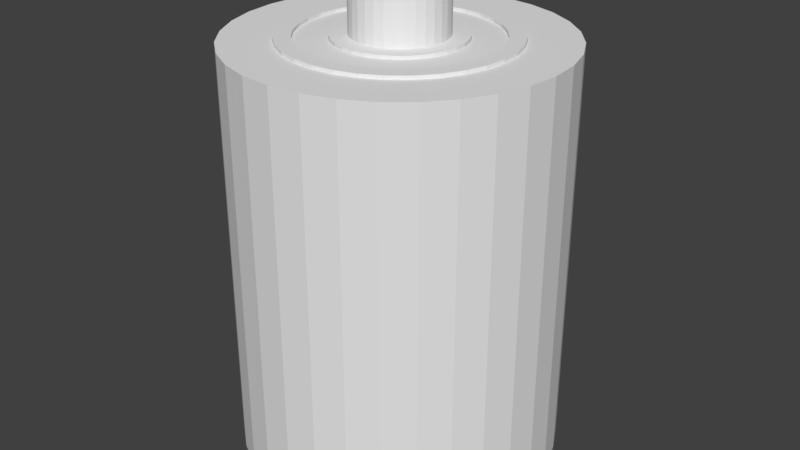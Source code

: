# Source: Battery.blend  (saved by Blender 2.79.0; exported with 4.5.12 LTS)
import bpy
from mathutils import Matrix  # noqa: F401  (used for matrix-valued properties, if any)

bpy.ops.wm.read_factory_settings(use_empty=True)
scene = bpy.context.scene
scene.name = 'Scene'

# ---- collections
col_collection_1 = bpy.data.collections.new('Collection 1'); scene.collection.children.link(col_collection_1)

# ---- world
world_world = bpy.data.worlds.new('World'); scene.world = world_world
world_world.color = (0.05088, 0.05088, 0.05088)
world_world.use_sun_shadow = False
world_world.sun_shadow_jitter_overblur = 0.0
world_world.cycles.sampling_method = 'MANUAL'

# ---- cameras
cam_camera = bpy.data.cameras.new('Camera')
cam_camera.clip_end = 100.0
cam_camera.lens = 35.0
cam_camera.sensor_width = 32.0
cam_camera.sensor_height = 18.0
cam_camera.ortho_scale = 7.314
cam_camera.dof.focus_distance = 0.0
cam_camera.dof.aperture_fstop = 128.0

# ---- meshes
me_cylinder = bpy.data.meshes.new('Cylinder')
me_cylinder.from_pydata([(0.0, 1.0, -1.0), (0.0, 1.0, 1.552), (0.1951, 0.9808, -1.0), (0.1951, 0.9808, 1.552), (0.3827, 0.9239, -1.0), (0.3827, 0.9239, 1.552), (0.5556, 0.8315, -1.0), (0.5556, 0.8315, 1.552), (0.7071, 0.7071, -1.0), (0.7071, 0.7071, 1.552), (0.8315, 0.5556, -1.0), (0.8315, 0.5556, 1.552), (0.9239, 0.3827, -1.0), (0.9239, 0.3827, 1.552), (0.9808, 0.1951, -1.0), (0.9808, 0.1951, 1.552), (1.0, 7.55e-08, -1.0), (1.0, 7.55e-08, 1.552), (0.9808, -0.1951, -1.0), (0.9808, -0.1951, 1.552), (0.9239, -0.3827, -1.0), (0.9239, -0.3827, 1.552), (0.8315, -0.5556, -1.0), (0.8315, -0.5556, 1.552), (0.7071, -0.7071, -1.0), (0.7071, -0.7071, 1.552), (0.5556, -0.8315, -1.0), (0.5556, -0.8315, 1.552), (0.3827, -0.9239, -1.0), (0.3827, -0.9239, 1.552), (0.1951, -0.9808, -1.0), (0.1951, -0.9808, 1.552), (-3.258e-07, -1.0, -1.0), (-3.258e-07, -1.0, 1.552), (-0.1951, -0.9808, -1.0), (-0.1951, -0.9808, 1.552), (-0.3827, -0.9239, -1.0), (-0.3827, -0.9239, 1.552), (-0.5556, -0.8315, -1.0), (-0.5556, -0.8315, 1.552), (-0.7071, -0.7071, -1.0), (-0.7071, -0.7071, 1.552), (-0.8315, -0.5556, -1.0), (-0.8315, -0.5556, 1.552), (-0.9239, -0.3827, -1.0), (-0.9239, -0.3827, 1.552), (-0.9808, -0.1951, -1.0), (-0.9808, -0.1951, 1.552), (-1.0, 9.656e-07, -1.0), (-1.0, 9.656e-07, 1.552), (-0.9808, 0.1951, -1.0), (-0.9808, 0.1951, 1.552), (-0.9239, 0.3827, -1.0), (-0.9239, 0.3827, 1.552), (-0.8315, 0.5556, -1.0), (-0.8315, 0.5556, 1.552), (-0.7071, 0.7071, -1.0), (-0.7071, 0.7071, 1.552), (-0.5556, 0.8315, -1.0), (-0.5556, 0.8315, 1.552), (-0.3827, 0.9239, -1.0), (-0.3827, 0.9239, 1.552), (-0.1951, 0.9808, -1.0), (-0.1951, 0.9808, 1.552), (0.1348, 0.6779, 1.552), (3.667e-08, 0.6912, 1.552), (0.2645, 0.6386, 1.552), (0.384, 0.5747, 1.552), (0.4887, 0.4887, 1.552), (0.5747, 0.384, 1.552), (0.6386, 0.2645, 1.552), (0.6779, 0.1348, 1.552), (0.6912, 1.402e-07, 1.552), (0.6779, -0.1348, 1.552), (0.6386, -0.2645, 1.552), (0.5747, -0.384, 1.552), (0.4887, -0.4887, 1.552), (0.384, -0.5747, 1.552), (0.2645, -0.6386, 1.552), (0.1348, -0.6779, 1.552), (-1.885e-07, -0.6912, 1.552), (-0.1348, -0.6779, 1.552), (-0.2645, -0.6386, 1.552), (-0.384, -0.5747, 1.552), (-0.4887, -0.4887, 1.552), (-0.5747, -0.384, 1.552), (-0.6386, -0.2645, 1.552), (-0.6779, -0.1348, 1.552), (-0.6912, 7.554e-07, 1.552), (-0.6779, 0.1348, 1.552), (-0.6386, 0.2645, 1.552), (-0.5747, 0.384, 1.552), (-0.4887, 0.4887, 1.552), (-0.384, 0.5747, 1.552), (-0.2645, 0.6386, 1.552), (-0.1348, 0.6779, 1.552), (-0.115, 0.5782, 1.552), (-0.2256, 0.5447, 1.552), (-0.3275, 0.4902, 1.552), (-0.4169, 0.4169, 1.552), (-0.4902, 0.3275, 1.552), (-0.5447, 0.2256, 1.552), (-0.5782, 0.115, 1.552), (-0.5896, 6.923e-07, 1.552), (-0.5782, -0.115, 1.552), (-0.5447, -0.2256, 1.552), (-0.4902, -0.3275, 1.552), (-0.4169, -0.4169, 1.552), (-0.3275, -0.4902, 1.552), (-0.2256, -0.5447, 1.552), (-0.115, -0.5782, 1.552), (-1.301e-07, -0.5896, 1.552), (0.115, -0.5782, 1.552), (0.2256, -0.5447, 1.552), (0.3275, -0.4902, 1.552), (0.4169, -0.4169, 1.552), (0.4902, -0.3275, 1.552), (0.5447, -0.2256, 1.552), (0.5782, -0.115, 1.552), (0.5896, 1.675e-07, 1.552), (0.5782, 0.115, 1.552), (0.5447, 0.2256, 1.552), (0.4902, 0.3275, 1.552), (0.4169, 0.4169, 1.552), (0.3275, 0.4902, 1.552), (0.2256, 0.5447, 1.552), (6.197e-08, 0.5896, 1.552), (0.115, 0.5782, 1.552), (2.062e-08, 0.8264, -1.0), (0.1612, 0.8105, -1.0), (0.3162, 0.7635, -1.0), (0.4591, 0.6871, -1.0), (0.5843, 0.5843, -1.0), (0.6871, 0.4591, -1.0), (0.7635, 0.3162, -1.0), (0.8105, 0.1612, -1.0), (0.8264, 1.119e-07, -1.0), (0.8105, -0.1612, -1.0), (0.7635, -0.3162, -1.0), (0.6871, -0.4591, -1.0), (0.5843, -0.5843, -1.0), (0.4591, -0.6871, -1.0), (0.3162, -0.7635, -1.0), (0.1612, -0.8105, -1.0), (-2.487e-07, -0.8264, -1.0), (-0.1612, -0.8105, -1.0), (-0.3162, -0.7635, -1.0), (-0.4591, -0.6871, -1.0), (-0.5843, -0.5843, -1.0), (-0.6871, -0.4591, -1.0), (-0.7635, -0.3162, -1.0), (-0.8105, -0.1612, -1.0), (-0.8264, 8.474e-07, -1.0), (-0.8105, 0.1612, -1.0), (-0.7635, 0.3162, -1.0), (-0.6871, 0.4591, -1.0), (-0.5843, 0.5843, -1.0), (-0.4591, 0.6871, -1.0), (-0.3162, 0.7635, -1.0), (-0.1612, 0.8105, -1.0), (1.99e-08, 0.8264, -1.036), (0.1612, 0.8105, -1.036), (0.3162, 0.7635, -1.036), (0.4591, 0.6871, -1.036), (0.5843, 0.5843, -1.036), (0.6871, 0.4591, -1.036), (0.7635, 0.3162, -1.036), (0.8105, 0.1612, -1.036), (0.8264, 1.119e-07, -1.036), (0.8105, -0.1612, -1.036), (0.7635, -0.3162, -1.036), (0.6871, -0.4591, -1.036), (0.5843, -0.5843, -1.036), (0.4591, -0.6871, -1.036), (0.3162, -0.7635, -1.036), (0.1612, -0.8105, -1.036), (-2.494e-07, -0.8264, -1.036), (-0.1612, -0.8105, -1.036), (-0.3162, -0.7635, -1.036), (-0.4591, -0.6871, -1.036), (-0.5843, -0.5843, -1.036), (-0.6871, -0.4591, -1.036), (-0.7635, -0.3162, -1.036), (-0.8105, -0.1612, -1.036), (-0.8264, 8.474e-07, -1.036), (-0.8105, 0.1612, -1.036), (-0.7635, 0.3162, -1.036), (-0.6871, 0.4591, -1.036), (-0.5843, 0.5843, -1.036), (-0.4591, 0.6871, -1.036), (-0.3162, 0.7635, -1.036), (-0.1612, 0.8105, -1.036), (3.831e-08, 0.5953, -1.036), (0.1161, 0.5839, -1.036), (0.2278, 0.55, -1.036), (0.3308, 0.495, -1.036), (0.421, 0.421, -1.036), (0.495, 0.3308, -1.036), (0.55, 0.2278, -1.036), (0.5839, 0.1161, -1.036), (0.5953, 1.712e-07, -1.036), (0.5839, -0.1161, -1.036), (0.55, -0.2278, -1.036), (0.495, -0.3308, -1.036), (0.421, -0.421, -1.036), (0.3308, -0.495, -1.036), (0.2278, -0.55, -1.036), (0.1161, -0.5839, -1.036), (-1.557e-07, -0.5953, -1.036), (-0.1161, -0.5839, -1.036), (-0.2278, -0.55, -1.036), (-0.3308, -0.495, -1.036), (-0.421, -0.421, -1.036), (-0.495, -0.3308, -1.036), (-0.55, -0.2278, -1.036), (-0.5839, -0.1161, -1.036), (-0.5953, 7.012e-07, -1.036), (-0.5839, 0.1161, -1.036), (-0.55, 0.2278, -1.036), (-0.495, 0.3308, -1.036), (-0.421, 0.421, -1.036), (-0.3308, 0.495, -1.036), (-0.2278, 0.55, -1.036), (-0.1161, 0.5839, -1.036), (4.612e-08, 0.4889, -1.036), (0.09538, 0.4795, -1.036), (0.1871, 0.4517, -1.036), (0.2716, 0.4065, -1.036), (0.3457, 0.3457, -1.036), (0.4065, 0.2716, -1.036), (0.4517, 0.1871, -1.036), (0.4795, 0.09538, -1.036), (0.4889, 1.992e-07, -1.036), (0.4795, -0.09538, -1.036), (0.4517, -0.1871, -1.036), (0.4065, -0.2716, -1.036), (0.3457, -0.3457, -1.036), (0.2716, -0.4065, -1.036), (0.1871, -0.4517, -1.036), (0.09538, -0.4795, -1.036), (-1.132e-07, -0.4889, -1.036), (-0.09538, -0.4795, -1.036), (-0.1871, -0.4517, -1.036), (-0.2716, -0.4065, -1.036), (-0.3457, -0.3457, -1.036), (-0.4065, -0.2716, -1.036), (-0.4517, -0.1871, -1.036), (-0.4795, -0.09538, -1.036), (-0.4889, 6.344e-07, -1.036), (-0.4795, 0.09538, -1.036), (-0.4517, 0.1871, -1.036), (-0.4065, 0.2716, -1.036), (-0.3457, 0.3457, -1.036), (-0.2716, 0.4065, -1.036), (-0.1871, 0.4517, -1.036), (-0.09538, 0.4795, -1.036), (3.831e-08, 0.5953, -1.011), (0.1161, 0.5839, -1.011), (0.2278, 0.55, -1.011), (0.3308, 0.495, -1.011), (0.421, 0.421, -1.011), (0.495, 0.3308, -1.011), (0.55, 0.2278, -1.011), (0.5839, 0.1161, -1.011), (0.5953, 1.712e-07, -1.011), (0.5839, -0.1161, -1.011), (0.55, -0.2278, -1.011), (0.495, -0.3308, -1.011), (0.421, -0.421, -1.011), (0.3308, -0.495, -1.011), (0.2278, -0.55, -1.011), (0.1161, -0.5839, -1.011), (-1.557e-07, -0.5953, -1.011), (-0.1161, -0.5839, -1.011), (-0.2278, -0.55, -1.011), (-0.3308, -0.495, -1.011), (-0.421, -0.421, -1.011), (-0.495, -0.3308, -1.011), (-0.55, -0.2278, -1.011), (-0.5839, -0.1161, -1.011), (-0.5953, 7.012e-07, -1.011), (-0.5839, 0.1161, -1.011), (-0.55, 0.2278, -1.011), (-0.495, 0.3308, -1.011), (-0.421, 0.421, -1.011), (-0.3308, 0.495, -1.011), (-0.2278, 0.55, -1.011), (-0.1161, 0.5839, -1.011), (4.612e-08, 0.4889, -1.011), (0.09538, 0.4795, -1.011), (0.1871, 0.4517, -1.011), (0.2716, 0.4065, -1.011), (0.3457, 0.3457, -1.011), (0.4065, 0.2716, -1.011), (0.4517, 0.1871, -1.011), (0.4795, 0.09538, -1.011), (0.4889, 1.992e-07, -1.011), (0.4795, -0.09538, -1.011), (0.4517, -0.1871, -1.011), (0.4065, -0.2716, -1.011), (0.3457, -0.3457, -1.011), (0.2716, -0.4065, -1.011), (0.1871, -0.4517, -1.011), (0.09538, -0.4795, -1.011), (-1.132e-07, -0.4889, -1.011), (-0.09538, -0.4795, -1.011), (-0.1871, -0.4517, -1.011), (-0.2716, -0.4065, -1.011), (-0.3457, -0.3457, -1.011), (-0.4065, -0.2716, -1.011), (-0.4517, -0.1871, -1.011), (-0.4795, -0.09538, -1.011), (-0.4889, 6.344e-07, -1.011), (-0.4795, 0.09538, -1.011), (-0.4517, 0.1871, -1.011), (-0.4065, 0.2716, -1.011), (-0.3457, 0.3457, -1.011), (-0.2716, 0.4065, -1.011), (-0.1871, 0.4517, -1.011), (-0.09538, 0.4795, -1.011), (-0.07596, 0.3819, 1.552), (-0.149, 0.3597, 1.552), (-0.2163, 0.3237, 1.552), (-0.2753, 0.2753, 1.552), (-0.3237, 0.2163, 1.552), (-0.3597, 0.149, 1.552), (-0.3819, 0.07596, 1.552), (-0.3894, 5.676e-07, 1.552), (-0.3819, -0.07596, 1.552), (-0.3597, -0.149, 1.552), (-0.3237, -0.2163, 1.552), (-0.2753, -0.2753, 1.552), (-0.2163, -0.3237, 1.552), (-0.149, -0.3597, 1.552), (-0.07596, -0.3819, 1.552), (-4.259e-08, -0.3894, 1.552), (0.07596, -0.3819, 1.552), (0.149, -0.3597, 1.552), (0.2163, -0.3237, 1.552), (0.2753, -0.2753, 1.552), (0.3237, -0.2163, 1.552), (0.3597, -0.149, 1.552), (0.3819, -0.07596, 1.552), (0.3894, 2.211e-07, 1.552), (0.3819, 0.07596, 1.552), (0.3597, 0.149, 1.552), (0.3237, 0.2163, 1.552), (0.2753, 0.2753, 1.552), (0.2163, 0.3237, 1.552), (0.149, 0.3597, 1.552), (8.428e-08, 0.3894, 1.552), (0.07596, 0.3819, 1.552), (0.1348, 0.6779, 1.573), (3.667e-08, 0.6912, 1.573), (0.2645, 0.6386, 1.573), (0.384, 0.5747, 1.573), (0.4887, 0.4887, 1.573), (0.5747, 0.384, 1.573), (0.6386, 0.2645, 1.573), (0.6779, 0.1348, 1.573), (0.6912, 1.402e-07, 1.573), (0.6779, -0.1348, 1.573), (0.6386, -0.2645, 1.573), (0.5747, -0.384, 1.573), (0.4887, -0.4887, 1.573), (0.384, -0.5747, 1.573), (0.2645, -0.6386, 1.573), (0.1348, -0.6779, 1.573), (-1.885e-07, -0.6912, 1.573), (-0.1348, -0.6779, 1.573), (-0.2645, -0.6386, 1.573), (-0.384, -0.5747, 1.573), (-0.4887, -0.4887, 1.573), (-0.5747, -0.384, 1.573), (-0.6386, -0.2645, 1.573), (-0.6779, -0.1348, 1.573), (-0.6912, 7.554e-07, 1.573), (-0.6779, 0.1348, 1.573), (-0.6386, 0.2645, 1.573), (-0.5747, 0.384, 1.573), (-0.4887, 0.4887, 1.573), (-0.384, 0.5747, 1.573), (-0.2645, 0.6386, 1.573), (-0.1348, 0.6779, 1.573), (0.4902, 0.3275, 1.573), (-0.2256, -0.5447, 1.573), (-0.115, 0.5782, 1.573), (0.4169, 0.4169, 1.573), (-0.115, -0.5782, 1.573), (-0.2256, 0.5447, 1.573), (0.3275, 0.4902, 1.573), (-1.301e-07, -0.5896, 1.573), (-0.3275, 0.4902, 1.573), (0.2256, 0.5447, 1.573), (0.115, -0.5782, 1.573), (-0.4169, 0.4169, 1.573), (6.197e-08, 0.5896, 1.573), (0.115, 0.5782, 1.573), (0.2256, -0.5447, 1.573), (-0.4902, 0.3275, 1.573), (0.3275, -0.4902, 1.573), (-0.5447, 0.2256, 1.573), (0.4169, -0.4169, 1.573), (-0.5782, 0.115, 1.573), (0.4902, -0.3275, 1.573), (-0.5896, 6.923e-07, 1.573), (0.5447, -0.2256, 1.573), (-0.5782, -0.115, 1.573), (0.5782, -0.115, 1.573), (-0.5447, -0.2256, 1.573), (0.5896, 1.675e-07, 1.573), (-0.4902, -0.3275, 1.573), (0.5447, 0.2256, 1.573), (0.5782, 0.115, 1.573), (-0.3275, -0.4902, 1.573), (-0.4169, -0.4169, 1.573), (8.428e-08, 0.3894, 1.573), (-0.07596, 0.3819, 1.573), (-0.149, 0.3597, 1.573), (-0.2163, 0.3237, 1.573), (-0.2753, 0.2753, 1.573), (-0.3237, 0.2163, 1.573), (-0.3597, 0.149, 1.573), (-0.3819, 0.07596, 1.573), (-0.3894, 5.676e-07, 1.573), (-0.3819, -0.07596, 1.573), (-0.3597, -0.149, 1.573), (-0.3237, -0.2163, 1.573), (-0.2753, -0.2753, 1.573), (-0.2163, -0.3237, 1.573), (-0.149, -0.3597, 1.573), (-0.07596, -0.3819, 1.573), (-4.259e-08, -0.3894, 1.573), (0.07596, -0.3819, 1.573), (0.149, -0.3597, 1.573), (0.2163, -0.3237, 1.573), (0.2753, -0.2753, 1.573), (0.3237, -0.2163, 1.573), (0.3597, -0.149, 1.573), (0.3819, -0.07596, 1.573), (0.3894, 2.211e-07, 1.573), (0.3819, 0.07596, 1.573), (0.3597, 0.149, 1.573), (0.3237, 0.2163, 1.573), (0.2753, 0.2753, 1.573), (0.2163, 0.3237, 1.573), (0.149, 0.3597, 1.573), (0.07596, 0.3819, 1.573), (9.53e-08, 0.2846, 1.573), (-0.05553, 0.2792, 1.573), (-0.1089, 0.263, 1.573), (-0.1581, 0.2367, 1.573), (-0.2013, 0.2013, 1.573), (-0.2367, 0.1581, 1.573), (-0.263, 0.1089, 1.573), (-0.2792, 0.05553, 1.573), (-0.2846, 5.047e-07, 1.573), (-0.2792, -0.05553, 1.573), (-0.263, -0.1089, 1.573), (-0.2367, -0.1581, 1.573), (-0.2013, -0.2013, 1.573), (-0.1581, -0.2367, 1.573), (-0.1089, -0.263, 1.573), (-0.05553, -0.2792, 1.573), (2.557e-09, -0.2846, 1.573), (0.05553, -0.2792, 1.573), (0.1089, -0.263, 1.573), (0.1581, -0.2367, 1.573), (0.2013, -0.2013, 1.573), (0.2367, -0.1581, 1.573), (0.263, -0.1089, 1.573), (0.2792, -0.05553, 1.573), (0.2846, 2.514e-07, 1.573), (0.2792, 0.05553, 1.573), (0.263, 0.1089, 1.573), (0.2367, 0.1581, 1.573), (0.2013, 0.2013, 1.573), (0.1581, 0.2367, 1.573), (0.1089, 0.263, 1.573), (0.05553, 0.2792, 1.573), (0.05553, 0.2792, 1.842), (0.1089, 0.263, 1.842), (0.1581, 0.2367, 1.842), (0.2013, 0.2013, 1.842), (0.2367, 0.1581, 1.842), (0.263, 0.1089, 1.842), (0.2792, 0.05553, 1.842), (0.2846, 2.514e-07, 1.842), (0.2792, -0.05553, 1.842), (0.263, -0.1089, 1.842), (0.2367, -0.1581, 1.842), (0.2013, -0.2013, 1.842), (0.1581, -0.2367, 1.842), (0.1089, -0.263, 1.842), (0.05553, -0.2792, 1.842), (-8.685e-08, -0.2846, 1.842), (-0.05553, -0.2792, 1.842), (-0.1089, -0.263, 1.842), (-0.1581, -0.2367, 1.842), (-0.2013, -0.2013, 1.842), (-0.2367, -0.1581, 1.842), (-0.263, -0.1089, 1.842), (-0.2792, -0.05553, 1.842), (-0.2846, 5.047e-07, 1.842), (-0.2792, 0.05553, 1.842), (-0.263, 0.1089, 1.842), (-0.2367, 0.1581, 1.842), (-0.2013, 0.2013, 1.842), (-0.1581, 0.2367, 1.842), (-0.1089, 0.263, 1.842), (-0.05553, 0.2792, 1.842), (5.895e-09, 0.2846, 1.842), (0.0, 1.0, 0.7749), (0.1951, 0.9808, 0.7749), (0.3827, 0.9239, 0.7749), (0.5556, 0.8315, 0.7749), (0.7071, 0.7071, 0.7749), (0.8315, 0.5556, 0.7749), (0.9239, 0.3827, 0.7749), (0.9808, 0.1951, 0.7749), (1.0, 7.55e-08, 0.7749), (0.9808, -0.1951, 0.7749), (0.9239, -0.3827, 0.7749), (0.8315, -0.5556, 0.7749), (0.7071, -0.7071, 0.7749), (0.5556, -0.8315, 0.7749), (0.3827, -0.9239, 0.7749), (0.1951, -0.9808, 0.7749), (-3.258e-07, -1.0, 0.7749), (-0.1951, -0.9808, 0.7749), (-0.3827, -0.9239, 0.7749), (-0.5556, -0.8315, 0.7749), (-0.7071, -0.7071, 0.7749), (-0.8315, -0.5556, 0.7749), (-0.9239, -0.3827, 0.7749), (-0.9808, -0.1951, 0.7749), (-1.0, 9.656e-07, 0.7749), (-0.9808, 0.1951, 0.7749), (-0.9239, 0.3827, 0.7749), (-0.8315, 0.5556, 0.7749), (-0.7071, 0.7071, 0.7749), (-0.5556, 0.8315, 0.7749), (-0.3827, 0.9239, 0.7749), (-0.1951, 0.9808, 0.7749)], [], [(512, 1, 3, 513), (513, 3, 5, 514), (514, 5, 7, 515), (515, 7, 9, 516), (516, 9, 11, 517), (517, 11, 13, 518), (518, 13, 15, 519), (519, 15, 17, 520), (520, 17, 19, 521), (521, 19, 21, 522), (522, 21, 23, 523), (523, 23, 25, 524), (524, 25, 27, 525), (525, 27, 29, 526), (526, 29, 31, 527), (527, 31, 33, 528), (528, 33, 35, 529), (529, 35, 37, 530), (530, 37, 39, 531), (531, 39, 41, 532), (532, 41, 43, 533), (533, 43, 45, 534), (534, 45, 47, 535), (535, 47, 49, 536), (536, 49, 51, 537), (537, 51, 53, 538), (538, 53, 55, 539), (539, 55, 57, 540), (540, 57, 59, 541), (541, 59, 61, 542), (7, 5, 66, 67), (542, 61, 63, 543), (543, 63, 1, 512), (14, 16, 136, 135), (112, 113, 337, 336), (25, 23, 75, 76), (43, 41, 84, 85), (61, 59, 93, 94), (17, 15, 71, 72), (35, 33, 80, 81), (53, 51, 89, 90), (9, 7, 67, 68), (27, 25, 76, 77), (45, 43, 85, 86), (63, 61, 94, 95), (19, 17, 72, 73), (37, 35, 81, 82), (55, 53, 90, 91), (11, 9, 68, 69), (29, 27, 77, 78), (47, 45, 86, 87), (3, 1, 65, 64), (1, 63, 95, 65), (21, 19, 73, 74), (39, 37, 82, 83), (57, 55, 91, 92), (13, 11, 69, 70), (31, 29, 78, 79), (49, 47, 87, 88), (5, 3, 64, 66), (23, 21, 74, 75), (41, 39, 83, 84), (59, 57, 92, 93), (15, 13, 70, 71), (33, 31, 79, 80), (51, 49, 88, 89), (85, 84, 372, 373), (98, 97, 389, 392), (124, 123, 387, 390), (84, 83, 371, 372), (97, 96, 386, 389), (123, 122, 384, 387), (83, 82, 370, 371), (96, 126, 396, 386), (122, 121, 412, 384), (82, 81, 369, 370), (121, 120, 413, 412), (81, 80, 368, 369), (120, 119, 410, 413), (80, 79, 367, 368), (119, 118, 408, 410), (79, 78, 366, 367), (118, 117, 406, 408), (78, 77, 365, 366), (117, 116, 404, 406), (77, 76, 364, 365), (116, 115, 402, 404), (76, 75, 363, 364), (115, 114, 400, 402), (75, 74, 362, 363), (114, 113, 398, 400), (74, 73, 361, 362), (113, 112, 394, 398), (73, 72, 360, 361), (112, 111, 391, 394), (72, 71, 359, 360), (159, 128, 160, 191), (32, 34, 145, 144), (50, 52, 154, 153), (6, 8, 132, 131), (24, 26, 141, 140), (42, 44, 150, 149), (60, 62, 159, 158), (16, 18, 137, 136), (34, 36, 146, 145), (52, 54, 155, 154), (8, 10, 133, 132), (26, 28, 142, 141), (44, 46, 151, 150), (0, 2, 129, 128), (62, 0, 128, 159), (18, 20, 138, 137), (36, 38, 147, 146), (54, 56, 156, 155), (10, 12, 134, 133), (28, 30, 143, 142), (46, 48, 152, 151), (2, 4, 130, 129), (20, 22, 139, 138), (38, 40, 148, 147), (56, 58, 157, 156), (12, 14, 135, 134), (30, 32, 144, 143), (48, 50, 153, 152), (4, 6, 131, 130), (22, 24, 140, 139), (40, 42, 149, 148), (58, 60, 158, 157), (181, 182, 214, 213), (146, 147, 179, 178), (133, 134, 166, 165), (147, 148, 180, 179), (134, 135, 167, 166), (148, 149, 181, 180), (135, 136, 168, 167), (149, 150, 182, 181), (136, 137, 169, 168), (150, 151, 183, 182), (137, 138, 170, 169), (151, 152, 184, 183), (138, 139, 171, 170), (152, 153, 185, 184), (139, 140, 172, 171), (153, 154, 186, 185), (140, 141, 173, 172), (154, 155, 187, 186), (141, 142, 174, 173), (128, 129, 161, 160), (155, 156, 188, 187), (142, 143, 175, 174), (129, 130, 162, 161), (156, 157, 189, 188), (143, 144, 176, 175), (130, 131, 163, 162), (157, 158, 190, 189), (144, 145, 177, 176), (131, 132, 164, 163), (158, 159, 191, 190), (145, 146, 178, 177), (132, 133, 165, 164), (220, 221, 285, 284), (168, 169, 201, 200), (182, 183, 215, 214), (169, 170, 202, 201), (183, 184, 216, 215), (170, 171, 203, 202), (184, 185, 217, 216), (171, 172, 204, 203), (185, 186, 218, 217), (172, 173, 205, 204), (186, 187, 219, 218), (173, 174, 206, 205), (160, 161, 193, 192), (187, 188, 220, 219), (174, 175, 207, 206), (161, 162, 194, 193), (188, 189, 221, 220), (175, 176, 208, 207), (162, 163, 195, 194), (189, 190, 222, 221), (176, 177, 209, 208), (163, 164, 196, 195), (190, 191, 223, 222), (177, 178, 210, 209), (164, 165, 197, 196), (191, 160, 192, 223), (178, 179, 211, 210), (165, 166, 198, 197), (179, 180, 212, 211), (166, 167, 199, 198), (180, 181, 213, 212), (167, 168, 200, 199), (224, 225, 226, 227, 228, 229, 230, 231, 232, 233, 234, 235, 236, 237, 238, 239, 240, 241, 242, 243, 244, 245, 246, 247, 248, 249, 250, 251, 252, 253, 254, 255), (241, 240, 304, 305), (193, 194, 258, 257), (219, 220, 284, 283), (240, 239, 303, 304), (192, 193, 257, 256), (218, 219, 283, 282), (239, 238, 302, 303), (217, 218, 282, 281), (238, 237, 301, 302), (216, 217, 281, 280), (237, 236, 300, 301), (215, 216, 280, 279), (236, 235, 299, 300), (214, 215, 279, 278), (235, 234, 298, 299), (213, 214, 278, 277), (234, 233, 297, 298), (212, 213, 277, 276), (233, 232, 296, 297), (211, 212, 276, 275), (232, 231, 295, 296), (210, 211, 275, 274), (231, 230, 294, 295), (209, 210, 274, 273), (230, 229, 293, 294), (224, 255, 319, 288), (208, 209, 273, 272), (229, 228, 292, 293), (255, 254, 318, 319), (207, 208, 272, 271), (228, 227, 291, 292), (280, 281, 313, 312), (267, 268, 300, 299), (281, 282, 314, 313), (268, 269, 301, 300), (282, 283, 315, 314), (269, 270, 302, 301), (256, 257, 289, 288), (283, 284, 316, 315), (270, 271, 303, 302), (257, 258, 290, 289), (284, 285, 317, 316), (271, 272, 304, 303), (258, 259, 291, 290), (285, 286, 318, 317), (272, 273, 305, 304), (259, 260, 292, 291), (286, 287, 319, 318), (273, 274, 306, 305), (260, 261, 293, 292), (287, 256, 288, 319), (274, 275, 307, 306), (261, 262, 294, 293), (275, 276, 308, 307), (262, 263, 295, 294), (276, 277, 309, 308), (263, 264, 296, 295), (277, 278, 310, 309), (264, 265, 297, 296), (278, 279, 311, 310), (265, 266, 298, 297), (279, 280, 312, 311), (266, 267, 299, 298), (194, 195, 259, 258), (242, 241, 305, 306), (221, 222, 286, 285), (195, 196, 260, 259), (243, 242, 306, 307), (222, 223, 287, 286), (196, 197, 261, 260), (244, 243, 307, 308), (223, 192, 256, 287), (197, 198, 262, 261), (245, 244, 308, 309), (198, 199, 263, 262), (246, 245, 309, 310), (199, 200, 264, 263), (247, 246, 310, 311), (200, 201, 265, 264), (248, 247, 311, 312), (201, 202, 266, 265), (249, 248, 312, 313), (202, 203, 267, 266), (250, 249, 313, 314), (203, 204, 268, 267), (251, 250, 314, 315), (225, 224, 288, 289), (204, 205, 269, 268), (252, 251, 315, 316), (226, 225, 289, 290), (205, 206, 270, 269), (253, 252, 316, 317), (227, 226, 290, 291), (206, 207, 271, 270), (254, 253, 317, 318), (111, 110, 388, 391), (71, 70, 358, 359), (99, 100, 324, 323), (127, 126, 350, 351), (113, 114, 338, 337), (100, 101, 325, 324), (114, 115, 339, 338), (101, 102, 326, 325), (115, 116, 340, 339), (102, 103, 327, 326), (116, 117, 341, 340), (103, 104, 328, 327), (117, 118, 342, 341), (104, 105, 329, 328), (118, 119, 343, 342), (105, 106, 330, 329), (119, 120, 344, 343), (106, 107, 331, 330), (120, 121, 345, 344), (107, 108, 332, 331), (121, 122, 346, 345), (108, 109, 333, 332), (126, 96, 320, 350), (122, 123, 347, 346), (109, 110, 334, 333), (96, 97, 321, 320), (123, 124, 348, 347), (110, 111, 335, 334), (97, 98, 322, 321), (124, 125, 349, 348), (111, 112, 336, 335), (98, 99, 323, 322), (125, 127, 351, 349), (358, 357, 384, 412), (371, 370, 385, 414), (353, 383, 386, 396), (357, 356, 387, 384), (370, 369, 388, 385), (383, 382, 389, 386), (356, 355, 390, 387), (369, 368, 391, 388), (382, 381, 392, 389), (355, 354, 393, 390), (368, 367, 394, 391), (381, 380, 395, 392), (354, 352, 397, 393), (367, 366, 398, 394), (380, 379, 399, 395), (352, 353, 396, 397), (366, 365, 400, 398), (379, 378, 401, 399), (365, 364, 402, 400), (378, 377, 403, 401), (364, 363, 404, 402), (377, 376, 405, 403), (363, 362, 406, 404), (376, 375, 407, 405), (362, 361, 408, 406), (375, 374, 409, 407), (361, 360, 410, 408), (374, 373, 411, 409), (360, 359, 413, 410), (373, 372, 415, 411), (359, 358, 412, 413), (372, 371, 414, 415), (125, 124, 390, 393), (99, 98, 392, 395), (86, 85, 373, 374), (127, 125, 393, 397), (100, 99, 395, 399), (87, 86, 374, 375), (126, 127, 397, 396), (101, 100, 399, 401), (88, 87, 375, 376), (102, 101, 401, 403), (89, 88, 376, 377), (103, 102, 403, 405), (90, 89, 377, 378), (104, 103, 405, 407), (91, 90, 378, 379), (64, 65, 353, 352), (105, 104, 407, 409), (92, 91, 379, 380), (66, 64, 352, 354), (106, 105, 409, 411), (93, 92, 380, 381), (67, 66, 354, 355), (107, 106, 411, 415), (94, 93, 381, 382), (68, 67, 355, 356), (108, 107, 415, 414), (95, 94, 382, 383), (69, 68, 356, 357), (109, 108, 414, 385), (65, 95, 383, 353), (70, 69, 357, 358), (110, 109, 385, 388), (323, 324, 421, 420), (349, 351, 447, 446), (322, 323, 420, 419), (348, 349, 446, 445), (321, 322, 419, 418), (347, 348, 445, 444), (320, 321, 418, 417), (346, 347, 444, 443), (350, 320, 417, 416), (345, 346, 443, 442), (344, 345, 442, 441), (343, 344, 441, 440), (342, 343, 440, 439), (341, 342, 439, 438), (340, 341, 438, 437), (339, 340, 437, 436), (338, 339, 436, 435), (337, 338, 435, 434), (419, 420, 452, 451), (446, 447, 479, 478), (433, 434, 466, 465), (420, 421, 453, 452), (447, 416, 448, 479), (434, 435, 467, 466), (421, 422, 454, 453), (435, 436, 468, 467), (422, 423, 455, 454), (436, 437, 469, 468), (423, 424, 456, 455), (437, 438, 470, 469), (424, 425, 457, 456), (438, 439, 471, 470), (425, 426, 458, 457), (439, 440, 472, 471), (426, 427, 459, 458), (440, 441, 473, 472), (427, 428, 460, 459), (441, 442, 474, 473), (428, 429, 461, 460), (442, 443, 475, 474), (429, 430, 462, 461), (416, 417, 449, 448), (443, 444, 476, 475), (430, 431, 463, 462), (417, 418, 450, 449), (444, 445, 477, 476), (431, 432, 464, 463), (418, 419, 451, 450), (445, 446, 478, 477), (432, 433, 465, 464), (351, 350, 416, 447), (324, 325, 422, 421), (325, 326, 423, 422), (326, 327, 424, 423), (327, 328, 425, 424), (328, 329, 426, 425), (329, 330, 427, 426), (330, 331, 428, 427), (331, 332, 429, 428), (332, 333, 430, 429), (333, 334, 431, 430), (334, 335, 432, 431), (335, 336, 433, 432), (336, 337, 434, 433), (470, 471, 488, 489), (457, 458, 501, 502), (456, 457, 502, 503), (469, 470, 489, 490), (455, 456, 503, 504), (468, 469, 490, 491), (454, 455, 504, 505), (467, 468, 491, 492), (453, 454, 505, 506), (466, 467, 492, 493), (479, 448, 511, 480), (452, 453, 506, 507), (465, 466, 493, 494), (478, 479, 480, 481), (451, 452, 507, 508), (464, 465, 494, 495), (477, 478, 481, 482), (450, 451, 508, 509), (463, 464, 495, 496), (476, 477, 482, 483), (449, 450, 509, 510), (462, 463, 496, 497), (475, 476, 483, 484), (448, 449, 510, 511), (461, 462, 497, 498), (474, 475, 484, 485), (460, 461, 498, 499), (473, 474, 485, 486), (459, 460, 499, 500), (472, 473, 486, 487), (458, 459, 500, 501), (480, 511, 510, 509, 508, 507, 506, 505, 504, 503, 502, 501, 500, 499, 498, 497, 496, 495, 494, 493, 492, 491, 490, 489, 488, 487, 486, 485, 484, 483, 482, 481), (471, 472, 487, 488), (62, 543, 512, 0), (60, 542, 543, 62), (58, 541, 542, 60), (56, 540, 541, 58), (54, 539, 540, 56), (52, 538, 539, 54), (50, 537, 538, 52), (48, 536, 537, 50), (46, 535, 536, 48), (44, 534, 535, 46), (42, 533, 534, 44), (40, 532, 533, 42), (38, 531, 532, 40), (36, 530, 531, 38), (34, 529, 530, 36), (32, 528, 529, 34), (30, 527, 528, 32), (28, 526, 527, 30), (26, 525, 526, 28), (24, 524, 525, 26), (22, 523, 524, 24), (20, 522, 523, 22), (18, 521, 522, 20), (16, 520, 521, 18), (14, 519, 520, 16), (12, 518, 519, 14), (10, 517, 518, 12), (8, 516, 517, 10), (6, 515, 516, 8), (4, 514, 515, 6), (2, 513, 514, 4), (0, 512, 513, 2)])
_uv = me_cylinder.uv_layers.new(name='UVMap')
_uv.uv.foreach_set('vector', [0.5962, 0.3155, 0.7023, 0.2603, 0.7129, 0.2757, 0.6197, 0.3505, 0.6197, 0.3505, 0.7129, 0.2757, 0.7263, 0.2888, 0.6495, 0.3803, 0.6495, 0.3803, 0.7263, 0.2888, 0.742, 0.2989, 0.6845, 0.4038, 0.6845, 0.4038, 0.742, 0.2989, 0.7594, 0.3058, 0.7235, 0.4199, 0.7235, 0.4199, 0.7594, 0.3058, 0.7778, 0.3092, 0.7648, 0.4281, 0.7648, 0.4281, 0.7778, 0.3092, 0.7965, 0.309, 0.8069, 0.4281, 0.8069, 0.4281, 0.7965, 0.309, 0.8148, 0.3051, 0.8483, 0.4199, 0.8483, 0.4199, 0.8148, 0.3051, 0.832, 0.2977, 0.8872, 0.4038, 0.8872, 0.4038, 0.832, 0.2977, 0.8474, 0.2871, 0.9223, 0.3803, 0.9223, 0.3803, 0.8474, 0.2871, 0.8605, 0.2736, 0.9521, 0.3505, 0.9521, 0.3505, 0.8605, 0.2736, 0.8707, 0.2579, 0.9755, 0.3155, 0.9755, 0.3155, 0.8707, 0.2579, 0.8776, 0.2406, 0.9916, 0.2765, 0.9916, 0.2765, 0.8776, 0.2406, 0.881, 0.2221, 0.9999, 0.2352, 0.9999, 0.2352, 0.881, 0.2221, 0.8807, 0.2034, 0.9999, 0.193, 0.9999, 0.193, 0.8807, 0.2034, 0.8768, 0.1851, 0.9916, 0.1517, 0.9916, 0.1517, 0.8768, 0.1851, 0.8694, 0.168, 0.9755, 0.1128, 0.9755, 0.1128, 0.8694, 0.168, 0.8588, 0.1525, 0.9521, 0.07772, 0.9521, 0.07772, 0.8588, 0.1525, 0.8454, 0.1395, 0.9223, 0.04792, 0.9223, 0.04792, 0.8454, 0.1395, 0.8297, 0.1293, 0.8872, 0.0245, 0.8872, 0.0245, 0.8297, 0.1293, 0.8123, 0.1224, 0.8483, 0.00837, 0.8483, 0.00837, 0.8123, 0.1224, 0.7939, 0.119, 0.807, 0.000147, 0.807, 0.000147, 0.7939, 0.119, 0.7752, 0.1193, 0.7648, 0.0001462, 0.7648, 0.0001462, 0.7752, 0.1193, 0.7569, 0.1232, 0.7235, 0.008368, 0.7235, 0.008368, 0.7569, 0.1232, 0.7397, 0.1306, 0.6845, 0.0245, 0.6845, 0.0245, 0.7397, 0.1306, 0.7243, 0.1412, 0.6495, 0.04791, 0.6495, 0.04791, 0.7243, 0.1412, 0.7112, 0.1546, 0.6197, 0.07772, 0.6197, 0.07772, 0.7112, 0.1546, 0.7011, 0.1703, 0.5962, 0.1128, 0.5962, 0.1128, 0.7011, 0.1703, 0.6941, 0.1877, 0.5801, 0.1517, 0.5801, 0.1517, 0.6941, 0.1877, 0.6908, 0.2061, 0.5719, 0.193, 0.5719, 0.193, 0.6908, 0.2061, 0.691, 0.2248, 0.5719, 0.2352, 0.742, 0.2989, 0.7263, 0.2888, 0.7444, 0.2658, 0.7553, 0.2729, 0.5719, 0.2352, 0.691, 0.2248, 0.6949, 0.2431, 0.5801, 0.2765, 0.5801, 0.2765, 0.6949, 0.2431, 0.7023, 0.2603, 0.5962, 0.3155, 0.304, 0.2837, 0.3041, 0.2873, 0.3009, 0.2871, 0.3009, 0.2841, 0.6416, 0.4612, 0.6579, 0.4544, 0.6666, 0.4835, 0.6559, 0.4879, 0.8776, 0.2406, 0.8707, 0.2579, 0.8446, 0.2447, 0.8495, 0.2326, 0.7939, 0.119, 0.8123, 0.1224, 0.8044, 0.1505, 0.7916, 0.1481, 0.691, 0.2248, 0.6908, 0.2061, 0.7199, 0.2084, 0.72, 0.2214, 0.832, 0.2977, 0.8148, 0.3051, 0.8058, 0.2773, 0.8178, 0.2722, 0.8588, 0.1525, 0.8694, 0.168, 0.8439, 0.1822, 0.8366, 0.1715, 0.7112, 0.1546, 0.7243, 0.1412, 0.7433, 0.1634, 0.7342, 0.1727, 0.7594, 0.3058, 0.742, 0.2989, 0.7553, 0.2729, 0.7674, 0.2777, 0.881, 0.2221, 0.8776, 0.2406, 0.8495, 0.2326, 0.8519, 0.2198, 0.7752, 0.1193, 0.7939, 0.119, 0.7916, 0.1481, 0.7786, 0.1483, 0.6949, 0.2431, 0.691, 0.2248, 0.72, 0.2214, 0.7227, 0.2341, 0.8474, 0.2871, 0.832, 0.2977, 0.8178, 0.2722, 0.8285, 0.2648, 0.8454, 0.1395, 0.8588, 0.1525, 0.8366, 0.1715, 0.8273, 0.1624, 0.7011, 0.1703, 0.7112, 0.1546, 0.7342, 0.1727, 0.7271, 0.1836, 0.7778, 0.3092, 0.7594, 0.3058, 0.7674, 0.2777, 0.7801, 0.2801, 0.8807, 0.2034, 0.881, 0.2221, 0.8519, 0.2198, 0.8517, 0.2069, 0.7569, 0.1232, 0.7752, 0.1193, 0.7786, 0.1483, 0.7659, 0.151, 0.7129, 0.2757, 0.7023, 0.2603, 0.7278, 0.246, 0.7352, 0.2567, 0.7023, 0.2603, 0.6949, 0.2431, 0.7227, 0.2341, 0.7278, 0.246, 0.8605, 0.2736, 0.8474, 0.2871, 0.8285, 0.2648, 0.8376, 0.2555, 0.8297, 0.1293, 0.8454, 0.1395, 0.8273, 0.1624, 0.8164, 0.1554, 0.6941, 0.1877, 0.7011, 0.1703, 0.7271, 0.1836, 0.7223, 0.1956, 0.7965, 0.309, 0.7778, 0.3092, 0.7801, 0.2801, 0.7931, 0.28, 0.8768, 0.1851, 0.8807, 0.2034, 0.8517, 0.2069, 0.849, 0.1942, 0.7397, 0.1306, 0.7569, 0.1232, 0.7659, 0.151, 0.754, 0.1561, 0.7263, 0.2888, 0.7129, 0.2757, 0.7352, 0.2567, 0.7444, 0.2658, 0.8707, 0.2579, 0.8605, 0.2736, 0.8376, 0.2555, 0.8446, 0.2447, 0.8123, 0.1224, 0.8297, 0.1293, 0.8164, 0.1554, 0.8044, 0.1505, 0.6908, 0.2061, 0.6941, 0.1877, 0.7223, 0.1956, 0.7199, 0.2084, 0.8148, 0.3051, 0.7965, 0.309, 0.7931, 0.28, 0.8058, 0.2773, 0.8694, 0.168, 0.8768, 0.1851, 0.849, 0.1942, 0.8439, 0.1822, 0.7243, 0.1412, 0.7397, 0.1306, 0.754, 0.1561, 0.7433, 0.1634, 0.5719, 0.5515, 0.5719, 0.5294, 0.5753, 0.5297, 0.5753, 0.5511, 0.6927, 0.63, 0.71, 0.6266, 0.7109, 0.6297, 0.693, 0.6333, 0.7699, 0.5666, 0.7733, 0.5493, 0.7766, 0.5496, 0.773, 0.5675, 0.5719, 0.5294, 0.5762, 0.5078, 0.5795, 0.5088, 0.5753, 0.5297, 0.71, 0.6266, 0.7263, 0.6198, 0.7278, 0.6227, 0.7109, 0.6297, 0.7733, 0.5493, 0.7733, 0.5317, 0.7766, 0.5314, 0.7766, 0.5496, 0.5762, 0.5078, 0.5847, 0.4874, 0.5877, 0.489, 0.5795, 0.5088, 0.7263, 0.6198, 0.7409, 0.61, 0.743, 0.6125, 0.7278, 0.6227, 0.7733, 0.5317, 0.7699, 0.5144, 0.773, 0.5135, 0.7766, 0.5314, 0.5847, 0.4874, 0.5969, 0.469, 0.5996, 0.4712, 0.5877, 0.489, 0.7699, 0.5144, 0.7632, 0.4981, 0.766, 0.4966, 0.773, 0.5135, 0.5969, 0.469, 0.6125, 0.4534, 0.6147, 0.4561, 0.5996, 0.4712, 0.7632, 0.4981, 0.7534, 0.4835, 0.7559, 0.4814, 0.766, 0.4966, 0.6125, 0.4534, 0.6309, 0.4412, 0.6325, 0.4442, 0.6147, 0.4561, 0.7534, 0.4835, 0.7409, 0.471, 0.743, 0.4685, 0.7559, 0.4814, 0.6309, 0.4412, 0.6512, 0.4327, 0.6522, 0.436, 0.6325, 0.4442, 0.7409, 0.471, 0.7263, 0.4612, 0.7278, 0.4583, 0.743, 0.4685, 0.6512, 0.4327, 0.6729, 0.4284, 0.6732, 0.4318, 0.6522, 0.436, 0.7263, 0.4612, 0.71, 0.4544, 0.711, 0.4513, 0.7278, 0.4583, 0.6729, 0.4284, 0.695, 0.4284, 0.6946, 0.4318, 0.6732, 0.4318, 0.71, 0.4544, 0.6927, 0.451, 0.6931, 0.4477, 0.711, 0.4513, 0.695, 0.4284, 0.7166, 0.4327, 0.7156, 0.436, 0.6946, 0.4318, 0.6927, 0.451, 0.6751, 0.451, 0.6748, 0.4477, 0.6931, 0.4477, 0.7166, 0.4327, 0.737, 0.4412, 0.7354, 0.4442, 0.7156, 0.436, 0.6751, 0.451, 0.6579, 0.4544, 0.6569, 0.4513, 0.6748, 0.4477, 0.737, 0.4412, 0.7553, 0.4534, 0.7532, 0.4561, 0.7354, 0.4442, 0.6579, 0.4544, 0.6416, 0.4612, 0.64, 0.4583, 0.6569, 0.4513, 0.7553, 0.4534, 0.7709, 0.4691, 0.7683, 0.4712, 0.7532, 0.4561, 0.6416, 0.4612, 0.6269, 0.471, 0.6249, 0.4684, 0.64, 0.4583, 0.7709, 0.4691, 0.7832, 0.4874, 0.7802, 0.4891, 0.7683, 0.4712, 0.1765, 0.5853, 0.196, 0.5982, 0.1928, 0.6021, 0.1741, 0.5898, 0.2845, 0.3042, 0.2809, 0.3036, 0.2818, 0.3005, 0.2847, 0.301, 0.2682, 0.281, 0.2695, 0.2777, 0.2723, 0.2791, 0.2712, 0.2819, 0.2971, 0.2715, 0.2997, 0.274, 0.2973, 0.276, 0.2952, 0.274, 0.2978, 0.2998, 0.2949, 0.3019, 0.2933, 0.2991, 0.2957, 0.2974, 0.2699, 0.295, 0.2684, 0.2917, 0.2714, 0.2907, 0.2726, 0.2934, 0.2801, 0.2685, 0.2836, 0.2677, 0.284, 0.2709, 0.2811, 0.2715, 0.3041, 0.2873, 0.3035, 0.2908, 0.3004, 0.29, 0.3009, 0.2871, 0.2809, 0.3036, 0.2776, 0.3023, 0.279, 0.2994, 0.2818, 0.3005, 0.2695, 0.2777, 0.2714, 0.2747, 0.2739, 0.2766, 0.2723, 0.2791, 0.2997, 0.274, 0.3018, 0.2769, 0.299, 0.2785, 0.2973, 0.276, 0.2949, 0.3019, 0.2916, 0.3033, 0.2906, 0.3003, 0.2933, 0.2991, 0.2684, 0.2917, 0.2676, 0.2882, 0.2708, 0.2878, 0.2714, 0.2907, 0.2872, 0.2677, 0.2907, 0.2683, 0.2899, 0.2713, 0.287, 0.2708, 0.2836, 0.2677, 0.2872, 0.2677, 0.287, 0.2708, 0.284, 0.2709, 0.3035, 0.2908, 0.3022, 0.2942, 0.2994, 0.2928, 0.3004, 0.29, 0.2776, 0.3023, 0.2746, 0.3004, 0.2765, 0.2979, 0.279, 0.2994, 0.2714, 0.2747, 0.2739, 0.272, 0.276, 0.2744, 0.2739, 0.2766, 0.3018, 0.2769, 0.3032, 0.2802, 0.3002, 0.2812, 0.299, 0.2785, 0.2916, 0.3033, 0.2881, 0.3041, 0.2877, 0.301, 0.2906, 0.3003, 0.2676, 0.2882, 0.2675, 0.2846, 0.2707, 0.2848, 0.2708, 0.2878, 0.2907, 0.2683, 0.2941, 0.2696, 0.2927, 0.2724, 0.2899, 0.2713, 0.3022, 0.2942, 0.3003, 0.2972, 0.2978, 0.2953, 0.2994, 0.2928, 0.2746, 0.3004, 0.272, 0.2979, 0.2743, 0.2958, 0.2765, 0.2979, 0.2739, 0.272, 0.2768, 0.27, 0.2784, 0.2727, 0.276, 0.2744, 0.3032, 0.2802, 0.304, 0.2837, 0.3009, 0.2841, 0.3002, 0.2812, 0.2881, 0.3041, 0.2845, 0.3042, 0.2847, 0.301, 0.2877, 0.301, 0.2675, 0.2846, 0.2682, 0.281, 0.2712, 0.2819, 0.2707, 0.2848, 0.2941, 0.2696, 0.2971, 0.2715, 0.2952, 0.274, 0.2927, 0.2724, 0.3003, 0.2972, 0.2978, 0.2998, 0.2957, 0.2974, 0.2978, 0.2953, 0.272, 0.2979, 0.2699, 0.295, 0.2726, 0.2934, 0.2743, 0.2958, 0.2768, 0.27, 0.2801, 0.2685, 0.2811, 0.2715, 0.2784, 0.2727, 0.005362, 0.6791, 0.009882, 0.6571, 0.04022, 0.6666, 0.03694, 0.6824, 0.01353, 0.7466, 0.004617, 0.7249, 0.00951, 0.7234, 0.01804, 0.7442, 0.2396, 0.7019, 0.2351, 0.725, 0.2302, 0.7235, 0.2345, 0.7014, 0.004617, 0.7249, 0.0001462, 0.702, 0.005234, 0.7015, 0.00951, 0.7234, 0.2351, 0.725, 0.2261, 0.7468, 0.2215, 0.7444, 0.2302, 0.7235, 0.0001462, 0.702, 0.0002752, 0.6786, 0.005362, 0.6791, 0.005234, 0.7015, 0.2261, 0.7468, 0.213, 0.7664, 0.209, 0.7631, 0.2215, 0.7444, 0.0002752, 0.6786, 0.004989, 0.6557, 0.009882, 0.6571, 0.005362, 0.6791, 0.213, 0.7664, 0.1962, 0.7831, 0.1929, 0.7791, 0.209, 0.7631, 0.004989, 0.6557, 0.01411, 0.6341, 0.01862, 0.6365, 0.009882, 0.6571, 0.1962, 0.7831, 0.1765, 0.7962, 0.174, 0.7916, 0.1929, 0.7791, 0.01411, 0.6341, 0.0273, 0.6147, 0.03125, 0.6179, 0.01862, 0.6365, 0.1765, 0.7962, 0.1546, 0.8051, 0.1531, 0.8002, 0.174, 0.7916, 0.0273, 0.6147, 0.04403, 0.5982, 0.04728, 0.6022, 0.03125, 0.6179, 0.1546, 0.8051, 0.1313, 0.8097, 0.1308, 0.8045, 0.1531, 0.8002, 0.04403, 0.5982, 0.06366, 0.5853, 0.06607, 0.5899, 0.04728, 0.6022, 0.1313, 0.8097, 0.1077, 0.8096, 0.1082, 0.8045, 0.1308, 0.8045, 0.06366, 0.5853, 0.0854, 0.5765, 0.08689, 0.5814, 0.06607, 0.5899, 0.1077, 0.8096, 0.08452, 0.805, 0.086, 0.8, 0.1082, 0.8045, 0.196, 0.5982, 0.2127, 0.6146, 0.2088, 0.6179, 0.1928, 0.6021, 0.0854, 0.5765, 0.1084, 0.572, 0.1089, 0.5771, 0.08689, 0.5814, 0.08452, 0.805, 0.06274, 0.7959, 0.06514, 0.7914, 0.086, 0.8, 0.2127, 0.6146, 0.2258, 0.6339, 0.2213, 0.6364, 0.2088, 0.6179, 0.1084, 0.572, 0.1318, 0.572, 0.1314, 0.5771, 0.1089, 0.5771, 0.06274, 0.7959, 0.04316, 0.7828, 0.0464, 0.7788, 0.06514, 0.7914, 0.2258, 0.6339, 0.2349, 0.6555, 0.23, 0.657, 0.2213, 0.6364, 0.1318, 0.572, 0.1548, 0.5765, 0.1534, 0.5814, 0.1314, 0.5771, 0.04316, 0.7828, 0.02654, 0.7662, 0.03049, 0.7629, 0.0464, 0.7788, 0.2349, 0.6555, 0.2396, 0.6784, 0.2345, 0.679, 0.23, 0.657, 0.1548, 0.5765, 0.1765, 0.5853, 0.1741, 0.5898, 0.1534, 0.5814, 0.02654, 0.7662, 0.01353, 0.7466, 0.01804, 0.7442, 0.03049, 0.7629, 0.2396, 0.6784, 0.2396, 0.7019, 0.2345, 0.7014, 0.2345, 0.679, 0.112, 0.6089, 0.1283, 0.6089, 0.128, 0.6122, 0.1124, 0.6123, 0.209, 0.7631, 0.1929, 0.7791, 0.1727, 0.7541, 0.1843, 0.7427, 0.009882, 0.6571, 0.01862, 0.6365, 0.04654, 0.6517, 0.04022, 0.6666, 0.1929, 0.7791, 0.174, 0.7916, 0.159, 0.7632, 0.1727, 0.7541, 0.01862, 0.6365, 0.03125, 0.6179, 0.05569, 0.6384, 0.04654, 0.6517, 0.174, 0.7916, 0.1531, 0.8002, 0.1439, 0.7694, 0.159, 0.7632, 0.03125, 0.6179, 0.04728, 0.6022, 0.0673, 0.6271, 0.05569, 0.6384, 0.1531, 0.8002, 0.1308, 0.8045, 0.1278, 0.7725, 0.1439, 0.7694, 0.04728, 0.6022, 0.06607, 0.5899, 0.08092, 0.6182, 0.0673, 0.6271, 0.1308, 0.8045, 0.1082, 0.8045, 0.1114, 0.7725, 0.1278, 0.7725, 0.06607, 0.5899, 0.08689, 0.5814, 0.09602, 0.612, 0.08092, 0.6182, 0.1082, 0.8045, 0.086, 0.8, 0.09534, 0.7693, 0.1114, 0.7725, 0.1928, 0.6021, 0.2088, 0.6179, 0.1844, 0.6382, 0.1728, 0.6268, 0.08689, 0.5814, 0.1089, 0.5771, 0.112, 0.6089, 0.09602, 0.612, 0.086, 0.8, 0.06514, 0.7914, 0.08023, 0.7631, 0.09534, 0.7693, 0.2088, 0.6179, 0.2213, 0.6364, 0.1934, 0.6515, 0.1844, 0.6382, 0.1089, 0.5771, 0.1314, 0.5771, 0.1283, 0.6089, 0.112, 0.6089, 0.06514, 0.7914, 0.0464, 0.7788, 0.06665, 0.7541, 0.08023, 0.7631, 0.2213, 0.6364, 0.23, 0.657, 0.1997, 0.6664, 0.1934, 0.6515, 0.1314, 0.5771, 0.1534, 0.5814, 0.1443, 0.6119, 0.1283, 0.6089, 0.0464, 0.7788, 0.03049, 0.7629, 0.05513, 0.7426, 0.06665, 0.7541, 0.23, 0.657, 0.2345, 0.679, 0.2028, 0.6822, 0.1997, 0.6664, 0.1534, 0.5814, 0.1741, 0.5898, 0.1593, 0.618, 0.1443, 0.6119, 0.03049, 0.7629, 0.01804, 0.7442, 0.0461, 0.7292, 0.05513, 0.7426, 0.2345, 0.679, 0.2345, 0.7014, 0.2028, 0.6983, 0.2028, 0.6822, 0.1741, 0.5898, 0.1928, 0.6021, 0.1728, 0.6268, 0.1593, 0.618, 0.01804, 0.7442, 0.00951, 0.7234, 0.03992, 0.7143, 0.0461, 0.7292, 0.2345, 0.7014, 0.2302, 0.7235, 0.1997, 0.7142, 0.2028, 0.6983, 0.00951, 0.7234, 0.005234, 0.7015, 0.03684, 0.6985, 0.03992, 0.7143, 0.2302, 0.7235, 0.2215, 0.7444, 0.1934, 0.7292, 0.1997, 0.7142, 0.005234, 0.7015, 0.005362, 0.6791, 0.03694, 0.6824, 0.03684, 0.6985, 0.2215, 0.7444, 0.209, 0.7631, 0.1843, 0.7427, 0.1934, 0.7292, 0.1599, 0.643, 0.1686, 0.6514, 0.1753, 0.6613, 0.18, 0.6724, 0.1823, 0.6842, 0.1823, 0.6963, 0.1799, 0.7082, 0.1751, 0.7193, 0.1682, 0.7293, 0.1595, 0.7379, 0.1492, 0.7446, 0.1378, 0.7493, 0.1258, 0.7516, 0.1134, 0.7516, 0.1014, 0.7492, 0.08998, 0.7446, 0.07976, 0.7379, 0.07107, 0.7294, 0.06427, 0.7194, 0.05961, 0.7083, 0.0573, 0.6966, 0.05741, 0.6845, 0.05989, 0.6728, 0.06464, 0.6617, 0.07152, 0.6517, 0.08029, 0.6433, 0.09058, 0.6367, 0.102, 0.6321, 0.1141, 0.6298, 0.1264, 0.6297, 0.1385, 0.6319, 0.1498, 0.6364, 0.07107, 0.7294, 0.07976, 0.7379, 0.07773, 0.7404, 0.0686, 0.7314, 0.1844, 0.6382, 0.1934, 0.6515, 0.1905, 0.6531, 0.1818, 0.6403, 0.09602, 0.612, 0.112, 0.6089, 0.1124, 0.6123, 0.097, 0.6153, 0.07976, 0.7379, 0.08998, 0.7446, 0.08848, 0.7475, 0.07773, 0.7404, 0.1728, 0.6268, 0.1844, 0.6382, 0.1818, 0.6403, 0.1707, 0.6295, 0.08092, 0.6182, 0.09602, 0.612, 0.097, 0.6153, 0.0825, 0.6212, 0.08998, 0.7446, 0.1014, 0.7492, 0.1004, 0.7523, 0.08848, 0.7475, 0.0673, 0.6271, 0.08092, 0.6182, 0.0825, 0.6212, 0.06943, 0.6297, 0.1014, 0.7492, 0.1134, 0.7516, 0.1131, 0.7549, 0.1004, 0.7523, 0.05569, 0.6384, 0.0673, 0.6271, 0.06943, 0.6297, 0.05828, 0.6406, 0.1134, 0.7516, 0.1258, 0.7516, 0.1261, 0.7549, 0.1131, 0.7549, 0.04654, 0.6517, 0.05569, 0.6384, 0.05828, 0.6406, 0.0495, 0.6534, 0.1258, 0.7516, 0.1378, 0.7493, 0.1388, 0.7524, 0.1261, 0.7549, 0.04022, 0.6666, 0.04654, 0.6517, 0.0495, 0.6534, 0.04343, 0.6676, 0.1378, 0.7493, 0.1492, 0.7446, 0.1508, 0.7475, 0.1388, 0.7524, 0.03694, 0.6824, 0.04022, 0.6666, 0.04343, 0.6676, 0.04028, 0.6827, 0.1492, 0.7446, 0.1595, 0.7379, 0.1616, 0.7404, 0.1508, 0.7475, 0.03684, 0.6985, 0.03694, 0.6824, 0.04028, 0.6827, 0.04018, 0.6981, 0.1595, 0.7379, 0.1682, 0.7293, 0.1707, 0.7314, 0.1616, 0.7404, 0.03992, 0.7143, 0.03684, 0.6985, 0.04018, 0.6981, 0.04314, 0.7133, 0.1682, 0.7293, 0.1751, 0.7193, 0.178, 0.7208, 0.1707, 0.7314, 0.0461, 0.7292, 0.03992, 0.7143, 0.04314, 0.7133, 0.04907, 0.7276, 0.1751, 0.7193, 0.1799, 0.7082, 0.183, 0.7091, 0.178, 0.7208, 0.05513, 0.7426, 0.0461, 0.7292, 0.04907, 0.7276, 0.05773, 0.7405, 0.1799, 0.7082, 0.1823, 0.6963, 0.1855, 0.6966, 0.183, 0.7091, 0.1599, 0.643, 0.1498, 0.6364, 0.1513, 0.6335, 0.1619, 0.6404, 0.06665, 0.7541, 0.05513, 0.7426, 0.05773, 0.7405, 0.06879, 0.7514, 0.1823, 0.6963, 0.1823, 0.6842, 0.1855, 0.6839, 0.1855, 0.6966, 0.1498, 0.6364, 0.1385, 0.6319, 0.1394, 0.6288, 0.1513, 0.6335, 0.08023, 0.7631, 0.06665, 0.7541, 0.06879, 0.7514, 0.08182, 0.7601, 0.1823, 0.6842, 0.18, 0.6724, 0.183, 0.6715, 0.1855, 0.6839, 0.05828, 0.6406, 0.06943, 0.6297, 0.07827, 0.6408, 0.06906, 0.6497, 0.1429, 0.7661, 0.1274, 0.7691, 0.1261, 0.7549, 0.1388, 0.7524, 0.06943, 0.6297, 0.0825, 0.6212, 0.08907, 0.6338, 0.07827, 0.6408, 0.1274, 0.7691, 0.1117, 0.7691, 0.1131, 0.7549, 0.1261, 0.7549, 0.0825, 0.6212, 0.097, 0.6153, 0.1011, 0.629, 0.08907, 0.6338, 0.1117, 0.7691, 0.09631, 0.766, 0.1004, 0.7523, 0.1131, 0.7549, 0.1707, 0.6295, 0.1818, 0.6403, 0.171, 0.6493, 0.1619, 0.6404, 0.097, 0.6153, 0.1124, 0.6123, 0.1138, 0.6265, 0.1011, 0.629, 0.09631, 0.766, 0.08182, 0.7601, 0.08848, 0.7475, 0.1004, 0.7523, 0.1818, 0.6403, 0.1905, 0.6531, 0.1781, 0.6598, 0.171, 0.6493, 0.1124, 0.6123, 0.128, 0.6122, 0.1267, 0.6264, 0.1138, 0.6265, 0.08182, 0.7601, 0.06879, 0.7514, 0.07773, 0.7404, 0.08848, 0.7475, 0.1905, 0.6531, 0.1964, 0.6674, 0.183, 0.6715, 0.1781, 0.6598, 0.128, 0.6122, 0.1433, 0.6152, 0.1394, 0.6288, 0.1267, 0.6264, 0.06879, 0.7514, 0.05773, 0.7405, 0.0686, 0.7314, 0.07773, 0.7404, 0.1964, 0.6674, 0.1995, 0.6825, 0.1855, 0.6839, 0.183, 0.6715, 0.1433, 0.6152, 0.1578, 0.621, 0.1513, 0.6335, 0.1394, 0.6288, 0.05773, 0.7405, 0.04907, 0.7276, 0.06145, 0.7209, 0.0686, 0.7314, 0.1995, 0.6825, 0.1995, 0.698, 0.1855, 0.6966, 0.1855, 0.6839, 0.1578, 0.621, 0.1707, 0.6295, 0.1619, 0.6404, 0.1513, 0.6335, 0.04907, 0.7276, 0.04314, 0.7133, 0.05655, 0.7092, 0.06145, 0.7209, 0.1995, 0.698, 0.1964, 0.7132, 0.183, 0.7091, 0.1855, 0.6966, 0.04314, 0.7133, 0.04018, 0.6981, 0.05414, 0.6968, 0.05655, 0.7092, 0.1964, 0.7132, 0.1904, 0.7276, 0.178, 0.7208, 0.183, 0.7091, 0.04018, 0.6981, 0.04028, 0.6827, 0.05424, 0.6842, 0.05414, 0.6968, 0.1904, 0.7276, 0.1817, 0.7405, 0.1707, 0.7314, 0.178, 0.7208, 0.04028, 0.6827, 0.04343, 0.6676, 0.05683, 0.6718, 0.05424, 0.6842, 0.1817, 0.7405, 0.1705, 0.7515, 0.1616, 0.7404, 0.1707, 0.7314, 0.04343, 0.6676, 0.0495, 0.6534, 0.06183, 0.6601, 0.05683, 0.6718, 0.1705, 0.7515, 0.1574, 0.7602, 0.1508, 0.7475, 0.1616, 0.7404, 0.0495, 0.6534, 0.05828, 0.6406, 0.06906, 0.6497, 0.06183, 0.6601, 0.1574, 0.7602, 0.1429, 0.7661, 0.1388, 0.7524, 0.1508, 0.7475, 0.1934, 0.6515, 0.1997, 0.6664, 0.1964, 0.6674, 0.1905, 0.6531, 0.06427, 0.7194, 0.07107, 0.7294, 0.0686, 0.7314, 0.06145, 0.7209, 0.1283, 0.6089, 0.1443, 0.6119, 0.1433, 0.6152, 0.128, 0.6122, 0.1997, 0.6664, 0.2028, 0.6822, 0.1995, 0.6825, 0.1964, 0.6674, 0.05961, 0.7083, 0.06427, 0.7194, 0.06145, 0.7209, 0.05655, 0.7092, 0.1443, 0.6119, 0.1593, 0.618, 0.1578, 0.621, 0.1433, 0.6152, 0.2028, 0.6822, 0.2028, 0.6983, 0.1995, 0.698, 0.1995, 0.6825, 0.0573, 0.6966, 0.05961, 0.7083, 0.05655, 0.7092, 0.05414, 0.6968, 0.1593, 0.618, 0.1728, 0.6268, 0.1707, 0.6295, 0.1578, 0.621, 0.2028, 0.6983, 0.1997, 0.7142, 0.1964, 0.7132, 0.1995, 0.698, 0.05741, 0.6845, 0.0573, 0.6966, 0.05414, 0.6968, 0.05424, 0.6842, 0.1997, 0.7142, 0.1934, 0.7292, 0.1904, 0.7276, 0.1964, 0.7132, 0.05989, 0.6728, 0.05741, 0.6845, 0.05424, 0.6842, 0.05683, 0.6718, 0.1934, 0.7292, 0.1843, 0.7427, 0.1817, 0.7405, 0.1904, 0.7276, 0.06464, 0.6617, 0.05989, 0.6728, 0.05683, 0.6718, 0.06183, 0.6601, 0.1843, 0.7427, 0.1727, 0.7541, 0.1705, 0.7515, 0.1817, 0.7405, 0.07152, 0.6517, 0.06464, 0.6617, 0.06183, 0.6601, 0.06906, 0.6497, 0.1727, 0.7541, 0.159, 0.7632, 0.1574, 0.7602, 0.1705, 0.7515, 0.08029, 0.6433, 0.07152, 0.6517, 0.06906, 0.6497, 0.07827, 0.6408, 0.159, 0.7632, 0.1439, 0.7694, 0.1429, 0.7661, 0.1574, 0.7602, 0.09058, 0.6367, 0.08029, 0.6433, 0.07827, 0.6408, 0.08907, 0.6338, 0.1439, 0.7694, 0.1278, 0.7725, 0.1274, 0.7691, 0.1429, 0.7661, 0.102, 0.6321, 0.09058, 0.6367, 0.08907, 0.6338, 0.1011, 0.629, 0.1686, 0.6514, 0.1599, 0.643, 0.1619, 0.6404, 0.171, 0.6493, 0.1278, 0.7725, 0.1114, 0.7725, 0.1117, 0.7691, 0.1274, 0.7691, 0.1141, 0.6298, 0.102, 0.6321, 0.1011, 0.629, 0.1138, 0.6265, 0.1753, 0.6613, 0.1686, 0.6514, 0.171, 0.6493, 0.1781, 0.6598, 0.1114, 0.7725, 0.09534, 0.7693, 0.09631, 0.766, 0.1117, 0.7691, 0.1264, 0.6297, 0.1141, 0.6298, 0.1138, 0.6265, 0.1267, 0.6264, 0.18, 0.6724, 0.1753, 0.6613, 0.1781, 0.6598, 0.183, 0.6715, 0.09534, 0.7693, 0.08023, 0.7631, 0.08182, 0.7601, 0.09631, 0.766, 0.1385, 0.6319, 0.1264, 0.6297, 0.1267, 0.6264, 0.1394, 0.6288, 0.6269, 0.471, 0.6145, 0.4834, 0.6119, 0.4814, 0.6249, 0.4684, 0.7832, 0.4874, 0.7916, 0.5078, 0.7883, 0.5088, 0.7802, 0.4891, 0.6751, 0.63, 0.6578, 0.6266, 0.6666, 0.5975, 0.6781, 0.5998, 0.7534, 0.5976, 0.7409, 0.61, 0.7217, 0.5866, 0.7299, 0.5783, 0.6579, 0.4544, 0.6751, 0.451, 0.6781, 0.4812, 0.6666, 0.4835, 0.6578, 0.6266, 0.6415, 0.6198, 0.6558, 0.5931, 0.6666, 0.5975, 0.6751, 0.451, 0.6927, 0.451, 0.6897, 0.4812, 0.6781, 0.4812, 0.6415, 0.6198, 0.6269, 0.61, 0.6462, 0.5866, 0.6558, 0.5931, 0.6927, 0.451, 0.71, 0.4544, 0.7012, 0.4835, 0.6897, 0.4812, 0.6269, 0.61, 0.6144, 0.5975, 0.6379, 0.5783, 0.6462, 0.5866, 0.71, 0.4544, 0.7263, 0.4612, 0.712, 0.4879, 0.7012, 0.4835, 0.6144, 0.5975, 0.6046, 0.5828, 0.6314, 0.5686, 0.6379, 0.5783, 0.7263, 0.4612, 0.7409, 0.471, 0.7217, 0.4944, 0.712, 0.4879, 0.6046, 0.5828, 0.5979, 0.5666, 0.627, 0.5578, 0.6314, 0.5686, 0.7409, 0.471, 0.7534, 0.4835, 0.7299, 0.5027, 0.7217, 0.4944, 0.5979, 0.5666, 0.5945, 0.5493, 0.6247, 0.5463, 0.627, 0.5578, 0.7534, 0.4835, 0.7632, 0.4981, 0.7364, 0.5124, 0.7299, 0.5027, 0.5945, 0.5493, 0.5945, 0.5316, 0.6247, 0.5346, 0.6247, 0.5463, 0.7632, 0.4981, 0.7699, 0.5144, 0.7408, 0.5232, 0.7364, 0.5124, 0.5945, 0.5316, 0.5979, 0.5143, 0.627, 0.5232, 0.6247, 0.5346, 0.7699, 0.5144, 0.7733, 0.5317, 0.7431, 0.5347, 0.7408, 0.5232, 0.5979, 0.5143, 0.6047, 0.4981, 0.6315, 0.5124, 0.627, 0.5232, 0.7409, 0.61, 0.7263, 0.6198, 0.712, 0.5931, 0.7217, 0.5866, 0.7733, 0.5317, 0.7733, 0.5493, 0.7431, 0.5463, 0.7431, 0.5347, 0.6047, 0.4981, 0.6145, 0.4834, 0.6379, 0.5027, 0.6315, 0.5124, 0.7263, 0.6198, 0.71, 0.6266, 0.7012, 0.5975, 0.712, 0.5931, 0.7733, 0.5493, 0.7699, 0.5666, 0.7408, 0.5578, 0.7431, 0.5463, 0.6145, 0.4834, 0.6269, 0.471, 0.6462, 0.4944, 0.6379, 0.5027, 0.71, 0.6266, 0.6927, 0.63, 0.6897, 0.5998, 0.7012, 0.5975, 0.7699, 0.5666, 0.7631, 0.5829, 0.7363, 0.5686, 0.7408, 0.5578, 0.6269, 0.471, 0.6416, 0.4612, 0.6559, 0.4879, 0.6462, 0.4944, 0.6927, 0.63, 0.6751, 0.63, 0.6781, 0.5998, 0.6897, 0.5998, 0.7631, 0.5829, 0.7534, 0.5976, 0.7299, 0.5783, 0.7363, 0.5686, 0.7883, 0.5088, 0.7925, 0.5298, 0.7766, 0.5314, 0.773, 0.5135, 0.5795, 0.5088, 0.5877, 0.489, 0.6018, 0.4965, 0.5948, 0.5134, 0.7532, 0.6249, 0.7354, 0.6368, 0.7278, 0.6227, 0.743, 0.6125, 0.7925, 0.5298, 0.7925, 0.5512, 0.7766, 0.5496, 0.7766, 0.5314, 0.5877, 0.489, 0.5996, 0.4712, 0.6119, 0.4814, 0.6018, 0.4965, 0.7354, 0.6368, 0.7156, 0.645, 0.7109, 0.6297, 0.7278, 0.6227, 0.7925, 0.5512, 0.7883, 0.5722, 0.773, 0.5675, 0.7766, 0.5496, 0.5996, 0.4712, 0.6147, 0.4561, 0.6249, 0.4684, 0.6119, 0.4814, 0.7156, 0.645, 0.6946, 0.6492, 0.693, 0.6333, 0.7109, 0.6297, 0.7883, 0.5722, 0.7802, 0.592, 0.766, 0.5844, 0.773, 0.5675, 0.6147, 0.4561, 0.6325, 0.4442, 0.64, 0.4583, 0.6249, 0.4684, 0.6946, 0.6492, 0.6732, 0.6492, 0.6748, 0.6333, 0.693, 0.6333, 0.7802, 0.592, 0.7683, 0.6098, 0.7559, 0.5996, 0.766, 0.5844, 0.6325, 0.4442, 0.6522, 0.436, 0.6569, 0.4513, 0.64, 0.4583, 0.6732, 0.6492, 0.6522, 0.645, 0.6568, 0.6297, 0.6748, 0.6333, 0.7683, 0.6098, 0.7532, 0.6249, 0.743, 0.6125, 0.7559, 0.5996, 0.6522, 0.436, 0.6732, 0.4318, 0.6748, 0.4477, 0.6569, 0.4513, 0.6522, 0.645, 0.6324, 0.6368, 0.64, 0.6227, 0.6568, 0.6297, 0.6732, 0.4318, 0.6946, 0.4318, 0.6931, 0.4477, 0.6748, 0.4477, 0.6324, 0.6368, 0.6146, 0.6249, 0.6248, 0.6125, 0.64, 0.6227, 0.6946, 0.4318, 0.7156, 0.436, 0.711, 0.4513, 0.6931, 0.4477, 0.6146, 0.6249, 0.5995, 0.6097, 0.6119, 0.5996, 0.6248, 0.6125, 0.7156, 0.436, 0.7354, 0.4442, 0.7278, 0.4583, 0.711, 0.4513, 0.5995, 0.6097, 0.5876, 0.5919, 0.6018, 0.5844, 0.6119, 0.5996, 0.7354, 0.4442, 0.7532, 0.4561, 0.743, 0.4685, 0.7278, 0.4583, 0.5876, 0.5919, 0.5794, 0.5721, 0.5948, 0.5675, 0.6018, 0.5844, 0.7532, 0.4561, 0.7683, 0.4712, 0.7559, 0.4814, 0.743, 0.4685, 0.5794, 0.5721, 0.5753, 0.5511, 0.5912, 0.5496, 0.5948, 0.5675, 0.7683, 0.4712, 0.7802, 0.4891, 0.766, 0.4966, 0.7559, 0.4814, 0.5753, 0.5511, 0.5753, 0.5297, 0.5912, 0.5313, 0.5912, 0.5496, 0.7802, 0.4891, 0.7883, 0.5088, 0.773, 0.5135, 0.766, 0.4966, 0.5753, 0.5297, 0.5795, 0.5088, 0.5948, 0.5134, 0.5912, 0.5313, 0.7631, 0.5829, 0.7699, 0.5666, 0.773, 0.5675, 0.766, 0.5844, 0.6751, 0.63, 0.6927, 0.63, 0.693, 0.6333, 0.6748, 0.6333, 0.5762, 0.5731, 0.5719, 0.5515, 0.5753, 0.5511, 0.5794, 0.5721, 0.7534, 0.5976, 0.7631, 0.5829, 0.766, 0.5844, 0.7559, 0.5996, 0.6578, 0.6266, 0.6751, 0.63, 0.6748, 0.6333, 0.6568, 0.6297, 0.5846, 0.5936, 0.5762, 0.5731, 0.5794, 0.5721, 0.5876, 0.5919, 0.7409, 0.61, 0.7534, 0.5976, 0.7559, 0.5996, 0.743, 0.6125, 0.6415, 0.6198, 0.6578, 0.6266, 0.6568, 0.6297, 0.64, 0.6227, 0.5968, 0.6119, 0.5846, 0.5936, 0.5876, 0.5919, 0.5995, 0.6097, 0.6269, 0.61, 0.6415, 0.6198, 0.64, 0.6227, 0.6248, 0.6125, 0.6124, 0.6276, 0.5968, 0.6119, 0.5995, 0.6097, 0.6146, 0.6249, 0.6144, 0.5975, 0.6269, 0.61, 0.6248, 0.6125, 0.6119, 0.5996, 0.6308, 0.6398, 0.6124, 0.6276, 0.6146, 0.6249, 0.6324, 0.6368, 0.6046, 0.5828, 0.6144, 0.5975, 0.6119, 0.5996, 0.6018, 0.5844, 0.6512, 0.6483, 0.6308, 0.6398, 0.6324, 0.6368, 0.6522, 0.645, 0.771, 0.6119, 0.7554, 0.6276, 0.7532, 0.6249, 0.7683, 0.6098, 0.5979, 0.5666, 0.6046, 0.5828, 0.6018, 0.5844, 0.5948, 0.5675, 0.6729, 0.6526, 0.6512, 0.6483, 0.6522, 0.645, 0.6732, 0.6492, 0.7832, 0.5936, 0.771, 0.6119, 0.7683, 0.6098, 0.7802, 0.592, 0.5945, 0.5493, 0.5979, 0.5666, 0.5948, 0.5675, 0.5912, 0.5496, 0.695, 0.6526, 0.6729, 0.6526, 0.6732, 0.6492, 0.6946, 0.6492, 0.7916, 0.5732, 0.7832, 0.5936, 0.7802, 0.592, 0.7883, 0.5722, 0.5945, 0.5316, 0.5945, 0.5493, 0.5912, 0.5496, 0.5912, 0.5313, 0.7166, 0.6483, 0.695, 0.6526, 0.6946, 0.6492, 0.7156, 0.645, 0.7959, 0.5515, 0.7916, 0.5732, 0.7883, 0.5722, 0.7925, 0.5512, 0.5979, 0.5143, 0.5945, 0.5316, 0.5912, 0.5313, 0.5948, 0.5134, 0.737, 0.6398, 0.7166, 0.6483, 0.7156, 0.645, 0.7354, 0.6368, 0.7959, 0.5295, 0.7959, 0.5515, 0.7925, 0.5512, 0.7925, 0.5298, 0.6047, 0.4981, 0.5979, 0.5143, 0.5948, 0.5134, 0.6018, 0.4965, 0.7554, 0.6276, 0.737, 0.6398, 0.7354, 0.6368, 0.7532, 0.6249, 0.7916, 0.5078, 0.7959, 0.5295, 0.7925, 0.5298, 0.7883, 0.5088, 0.6145, 0.4834, 0.6047, 0.4981, 0.6018, 0.4965, 0.6119, 0.4814, 0.6781, 0.5998, 0.6666, 0.5975, 0.6675, 0.5945, 0.6784, 0.5967, 0.7363, 0.5686, 0.7299, 0.5783, 0.7275, 0.5763, 0.7335, 0.5671, 0.6897, 0.5998, 0.6781, 0.5998, 0.6784, 0.5967, 0.6894, 0.5967, 0.7408, 0.5578, 0.7363, 0.5686, 0.7335, 0.5671, 0.7378, 0.5569, 0.7012, 0.5975, 0.6897, 0.5998, 0.6894, 0.5967, 0.7002, 0.5945, 0.7431, 0.5463, 0.7408, 0.5578, 0.7378, 0.5569, 0.7399, 0.546, 0.712, 0.5931, 0.7012, 0.5975, 0.7002, 0.5945, 0.7105, 0.5903, 0.7431, 0.5347, 0.7431, 0.5463, 0.7399, 0.546, 0.7399, 0.535, 0.7217, 0.5866, 0.712, 0.5931, 0.7105, 0.5903, 0.7196, 0.5841, 0.7408, 0.5232, 0.7431, 0.5347, 0.7399, 0.535, 0.7378, 0.5241, 0.7364, 0.5124, 0.7408, 0.5232, 0.7378, 0.5241, 0.7336, 0.5139, 0.7299, 0.5027, 0.7364, 0.5124, 0.7336, 0.5139, 0.7274, 0.5047, 0.7217, 0.4944, 0.7299, 0.5027, 0.7274, 0.5047, 0.7196, 0.4969, 0.712, 0.4879, 0.7217, 0.4944, 0.7196, 0.4969, 0.7105, 0.4907, 0.7012, 0.4835, 0.712, 0.4879, 0.7105, 0.4907, 0.7003, 0.4865, 0.6897, 0.4812, 0.7012, 0.4835, 0.7003, 0.4865, 0.6894, 0.4843, 0.6781, 0.4812, 0.6897, 0.4812, 0.6894, 0.4843, 0.6784, 0.4843, 0.6666, 0.4835, 0.6781, 0.4812, 0.6784, 0.4843, 0.6676, 0.4865, 0.6894, 0.5967, 0.6784, 0.5967, 0.6799, 0.5817, 0.6879, 0.5817, 0.7335, 0.5671, 0.7275, 0.5763, 0.7157, 0.5667, 0.7203, 0.56, 0.6574, 0.4907, 0.6676, 0.4865, 0.672, 0.5009, 0.6645, 0.504, 0.6784, 0.5967, 0.6675, 0.5945, 0.6719, 0.5801, 0.6799, 0.5817, 0.7275, 0.5763, 0.7196, 0.5841, 0.71, 0.5725, 0.7157, 0.5667, 0.6676, 0.4865, 0.6784, 0.4843, 0.6799, 0.4993, 0.672, 0.5009, 0.6675, 0.5945, 0.6573, 0.5903, 0.6645, 0.577, 0.6719, 0.5801, 0.6784, 0.4843, 0.6894, 0.4843, 0.688, 0.4993, 0.6799, 0.4993, 0.6573, 0.5903, 0.6482, 0.5841, 0.6578, 0.5725, 0.6645, 0.577, 0.6894, 0.4843, 0.7003, 0.4865, 0.6959, 0.5009, 0.688, 0.4993, 0.6482, 0.5841, 0.6404, 0.5763, 0.6521, 0.5667, 0.6578, 0.5725, 0.7003, 0.4865, 0.7105, 0.4907, 0.7033, 0.504, 0.6959, 0.5009, 0.6404, 0.5763, 0.6342, 0.5671, 0.6476, 0.56, 0.6521, 0.5667, 0.7105, 0.4907, 0.7196, 0.4969, 0.71, 0.5085, 0.7033, 0.504, 0.6342, 0.5671, 0.63, 0.5568, 0.6445, 0.5525, 0.6476, 0.56, 0.7196, 0.4969, 0.7274, 0.5047, 0.7158, 0.5143, 0.71, 0.5085, 0.63, 0.5568, 0.6279, 0.546, 0.6429, 0.5445, 0.6445, 0.5525, 0.7274, 0.5047, 0.7336, 0.5139, 0.7202, 0.521, 0.7158, 0.5143, 0.6279, 0.546, 0.6279, 0.5349, 0.6429, 0.5364, 0.6429, 0.5445, 0.7336, 0.5139, 0.7378, 0.5241, 0.7233, 0.5285, 0.7202, 0.521, 0.6279, 0.5349, 0.63, 0.5241, 0.6445, 0.5285, 0.6429, 0.5364, 0.7378, 0.5241, 0.7399, 0.535, 0.7249, 0.5365, 0.7233, 0.5285, 0.63, 0.5241, 0.6343, 0.5139, 0.6476, 0.521, 0.6445, 0.5285, 0.7196, 0.5841, 0.7105, 0.5903, 0.7033, 0.577, 0.71, 0.5725, 0.7399, 0.535, 0.7399, 0.546, 0.7249, 0.5446, 0.7249, 0.5365, 0.6343, 0.5139, 0.6404, 0.5047, 0.6521, 0.5142, 0.6476, 0.521, 0.7105, 0.5903, 0.7002, 0.5945, 0.6959, 0.5801, 0.7033, 0.577, 0.7399, 0.546, 0.7378, 0.5569, 0.7233, 0.5525, 0.7249, 0.5446, 0.6404, 0.5047, 0.6482, 0.4969, 0.6578, 0.5085, 0.6521, 0.5142, 0.7002, 0.5945, 0.6894, 0.5967, 0.6879, 0.5817, 0.6959, 0.5801, 0.7378, 0.5569, 0.7335, 0.5671, 0.7203, 0.56, 0.7233, 0.5525, 0.6482, 0.4969, 0.6574, 0.4907, 0.6645, 0.504, 0.6578, 0.5085, 0.7299, 0.5783, 0.7217, 0.5866, 0.7196, 0.5841, 0.7275, 0.5763, 0.6666, 0.5975, 0.6558, 0.5931, 0.6573, 0.5903, 0.6675, 0.5945, 0.6558, 0.5931, 0.6462, 0.5866, 0.6482, 0.5841, 0.6573, 0.5903, 0.6462, 0.5866, 0.6379, 0.5783, 0.6404, 0.5763, 0.6482, 0.5841, 0.6379, 0.5783, 0.6314, 0.5686, 0.6342, 0.5671, 0.6404, 0.5763, 0.6314, 0.5686, 0.627, 0.5578, 0.63, 0.5568, 0.6342, 0.5671, 0.627, 0.5578, 0.6247, 0.5463, 0.6279, 0.546, 0.63, 0.5568, 0.6247, 0.5463, 0.6247, 0.5346, 0.6279, 0.5349, 0.6279, 0.546, 0.6247, 0.5346, 0.627, 0.5232, 0.63, 0.5241, 0.6279, 0.5349, 0.627, 0.5232, 0.6315, 0.5124, 0.6343, 0.5139, 0.63, 0.5241, 0.6315, 0.5124, 0.6379, 0.5027, 0.6404, 0.5047, 0.6343, 0.5139, 0.6379, 0.5027, 0.6462, 0.4944, 0.6482, 0.4969, 0.6404, 0.5047, 0.6462, 0.4944, 0.6559, 0.4879, 0.6574, 0.4907, 0.6482, 0.4969, 0.6559, 0.4879, 0.6666, 0.4835, 0.6676, 0.4865, 0.6574, 0.4907, 0.7033, 0.504, 0.71, 0.5085, 0.6932, 0.5292, 0.6909, 0.5275, 0.6476, 0.56, 0.6445, 0.5525, 0.67, 0.5446, 0.6711, 0.5473, 0.6521, 0.5667, 0.6476, 0.56, 0.6711, 0.5473, 0.6726, 0.5497, 0.6959, 0.5009, 0.7033, 0.504, 0.6909, 0.5275, 0.6883, 0.5264, 0.6578, 0.5725, 0.6521, 0.5667, 0.6726, 0.5497, 0.6745, 0.5518, 0.688, 0.4993, 0.6959, 0.5009, 0.6883, 0.5264, 0.6856, 0.5257, 0.6645, 0.577, 0.6578, 0.5725, 0.6745, 0.5518, 0.6769, 0.5535, 0.6799, 0.4993, 0.688, 0.4993, 0.6856, 0.5257, 0.6827, 0.5257, 0.6719, 0.5801, 0.6645, 0.577, 0.6769, 0.5535, 0.6795, 0.5546, 0.672, 0.5009, 0.6799, 0.4993, 0.6827, 0.5257, 0.68, 0.5262, 0.7157, 0.5667, 0.71, 0.5725, 0.6929, 0.5521, 0.6949, 0.5501, 0.6799, 0.5817, 0.6719, 0.5801, 0.6795, 0.5546, 0.6822, 0.5553, 0.6645, 0.504, 0.672, 0.5009, 0.68, 0.5262, 0.6773, 0.5273, 0.7203, 0.56, 0.7157, 0.5667, 0.6949, 0.5501, 0.6966, 0.5477, 0.6879, 0.5817, 0.6799, 0.5817, 0.6822, 0.5553, 0.6851, 0.5553, 0.6578, 0.5085, 0.6645, 0.504, 0.6773, 0.5273, 0.6749, 0.5288, 0.7233, 0.5525, 0.7203, 0.56, 0.6966, 0.5477, 0.6977, 0.5451, 0.6959, 0.5801, 0.6879, 0.5817, 0.6851, 0.5553, 0.6879, 0.5548, 0.6521, 0.5142, 0.6578, 0.5085, 0.6749, 0.5288, 0.6729, 0.5309, 0.7249, 0.5446, 0.7233, 0.5525, 0.6977, 0.5451, 0.6983, 0.5422, 0.7033, 0.577, 0.6959, 0.5801, 0.6879, 0.5548, 0.6905, 0.5537, 0.6476, 0.521, 0.6521, 0.5142, 0.6729, 0.5309, 0.6713, 0.5332, 0.7249, 0.5365, 0.7249, 0.5446, 0.6983, 0.5422, 0.6984, 0.5393, 0.71, 0.5725, 0.7033, 0.577, 0.6905, 0.5537, 0.6929, 0.5521, 0.6445, 0.5285, 0.6476, 0.521, 0.6713, 0.5332, 0.6702, 0.5359, 0.7233, 0.5285, 0.7249, 0.5365, 0.6984, 0.5393, 0.6978, 0.5364, 0.6429, 0.5364, 0.6445, 0.5285, 0.6702, 0.5359, 0.6696, 0.5388, 0.7202, 0.521, 0.7233, 0.5285, 0.6978, 0.5364, 0.6968, 0.5337, 0.6429, 0.5445, 0.6429, 0.5364, 0.6696, 0.5388, 0.6695, 0.5417, 0.7158, 0.5143, 0.7202, 0.521, 0.6968, 0.5337, 0.6952, 0.5313, 0.6445, 0.5525, 0.6429, 0.5445, 0.6695, 0.5417, 0.67, 0.5446, 0.6949, 0.5501, 0.6929, 0.5521, 0.6905, 0.5537, 0.6879, 0.5548, 0.6851, 0.5553, 0.6822, 0.5553, 0.6795, 0.5546, 0.6769, 0.5535, 0.6745, 0.5518, 0.6726, 0.5497, 0.6711, 0.5473, 0.67, 0.5446, 0.6695, 0.5417, 0.6696, 0.5388, 0.6702, 0.5359, 0.6713, 0.5332, 0.6729, 0.5309, 0.6749, 0.5288, 0.6773, 0.5273, 0.68, 0.5262, 0.6827, 0.5257, 0.6856, 0.5257, 0.6883, 0.5264, 0.6909, 0.5275, 0.6932, 0.5292, 0.6952, 0.5313, 0.6968, 0.5337, 0.6978, 0.5364, 0.6984, 0.5393, 0.6983, 0.5422, 0.6977, 0.5451, 0.6966, 0.5477, 0.71, 0.5085, 0.7158, 0.5143, 0.6952, 0.5313, 0.6932, 0.5292, 0.2836, 0.2677, 0.2577, 0.0001486, 0.314, 0.0001462, 0.2872, 0.2677, 0.2801, 0.2685, 0.2025, 0.01114, 0.2577, 0.0001486, 0.2836, 0.2677, 0.2768, 0.27, 0.1505, 0.03269, 0.2025, 0.01114, 0.2801, 0.2685, 0.2739, 0.272, 0.1037, 0.06398, 0.1505, 0.03269, 0.2768, 0.27, 0.2714, 0.2747, 0.06391, 0.1038, 0.1037, 0.06398, 0.2739, 0.272, 0.2695, 0.2777, 0.03265, 0.1506, 0.06391, 0.1038, 0.2714, 0.2747, 0.2682, 0.281, 0.01112, 0.2026, 0.03265, 0.1506, 0.2695, 0.2777, 0.2675, 0.2846, 0.0001463, 0.2578, 0.01112, 0.2026, 0.2682, 0.281, 0.2676, 0.2882, 0.0001462, 0.3141, 0.0001463, 0.2578, 0.2675, 0.2846, 0.2684, 0.2917, 0.01112, 0.3693, 0.0001462, 0.3141, 0.2676, 0.2882, 0.2699, 0.295, 0.03265, 0.4213, 0.01112, 0.3693, 0.2684, 0.2917, 0.272, 0.2979, 0.06391, 0.4681, 0.03265, 0.4213, 0.2699, 0.295, 0.2746, 0.3004, 0.1037, 0.5079, 0.06391, 0.4681, 0.272, 0.2979, 0.2776, 0.3023, 0.1505, 0.5391, 0.1037, 0.5079, 0.2746, 0.3004, 0.2809, 0.3036, 0.2025, 0.5607, 0.1505, 0.5391, 0.2776, 0.3023, 0.2845, 0.3042, 0.2577, 0.5717, 0.2025, 0.5607, 0.2809, 0.3036, 0.2881, 0.3041, 0.314, 0.5717, 0.2577, 0.5717, 0.2845, 0.3042, 0.2916, 0.3033, 0.3692, 0.5607, 0.314, 0.5717, 0.2881, 0.3041, 0.2949, 0.3019, 0.4212, 0.5392, 0.3692, 0.5607, 0.2916, 0.3033, 0.2978, 0.2998, 0.468, 0.5079, 0.4212, 0.5392, 0.2949, 0.3019, 0.3003, 0.2972, 0.5078, 0.4681, 0.468, 0.5079, 0.2978, 0.2998, 0.3022, 0.2942, 0.5391, 0.4213, 0.5078, 0.4681, 0.3003, 0.2972, 0.3035, 0.2908, 0.5606, 0.3693, 0.5391, 0.4213, 0.3022, 0.2942, 0.3041, 0.2873, 0.5716, 0.3141, 0.5606, 0.3693, 0.3035, 0.2908, 0.304, 0.2837, 0.5716, 0.2578, 0.5716, 0.3141, 0.3041, 0.2873, 0.3032, 0.2802, 0.5606, 0.2026, 0.5716, 0.2578, 0.304, 0.2837, 0.3018, 0.2769, 0.5391, 0.1506, 0.5606, 0.2026, 0.3032, 0.2802, 0.2997, 0.274, 0.5078, 0.1038, 0.5391, 0.1506, 0.3018, 0.2769, 0.2971, 0.2715, 0.468, 0.06395, 0.5078, 0.1038, 0.2997, 0.274, 0.2941, 0.2696, 0.4212, 0.03268, 0.468, 0.06395, 0.2971, 0.2715, 0.2907, 0.2683, 0.3692, 0.01113, 0.4212, 0.03268, 0.2941, 0.2696, 0.2872, 0.2677, 0.314, 0.0001462, 0.3692, 0.01113, 0.2907, 0.2683])
me_cylinder.use_remesh_preserve_volume = False
me_cylinder.use_remesh_preserve_attributes = False
me_cylinder.use_mirror_vertex_groups = False
me_cylinder.update()

# ---- objects
ob_cylinder = bpy.data.objects.new('Cylinder', me_cylinder)
ob_camera = bpy.data.objects.new('Camera', cam_camera)

# ---- transforms, parenting, visibility, modifiers, constraints
ob_cylinder.location = (0.0, 0.0, 0.0)
ob_cylinder.lineart.crease_threshold = 0.0
ob_camera.location = (7.481, -6.508, 5.344)
ob_camera.rotation_euler = (1.109, 0.0, 0.8149)
ob_camera.lock_rotations_4d = False
ob_camera.empty_display_type = 'ARROWS'
ob_camera.color = (0.0, 0.0, 0.0, 0.0)
ob_camera.display_type = 'WIRE'
ob_camera.lineart.crease_threshold = 0.0

# ---- collection membership
col_collection_1.objects.link(ob_cylinder)
col_collection_1.objects.link(ob_camera)

# ---- scene / render settings (as saved in the file)
scene.camera = ob_cylinder
scene.frame_start = 1; scene.frame_end = 250; scene.frame_set(1)
scene.render.engine = 'BLENDER_EEVEE_NEXT'
scene.render.resolution_percentage = 50
scene.render.dither_intensity = 0.0
scene.cycles.use_denoising = False
scene.cycles.samples = 128
scene.cycles.sampling_pattern = 'TABULATED_SOBOL'
scene.cycles.use_adaptive_sampling = False
scene.cycles.use_light_tree = False
scene.cycles.blur_glossy = 0.0
scene.cycles.sample_clamp_indirect = 0.0
scene.view_settings.view_transform = 'Standard'
bpy.context.view_layer.update()

# ---- added for rendering (the .blend has no active camera and no usable light): camera, sun
cam_auto = bpy.data.cameras.new('AutoCamera')
cam_auto.lens = 50.0
cam_auto.sensor_width = 36.0
cam_auto.clip_end = 1000.0
ob_auto_camera = bpy.data.objects.new('AutoCamera', cam_auto)
scene.collection.objects.link(ob_auto_camera)
ob_auto_camera.location = (3.73348, -4.48018, 3.39028)
ob_auto_camera.rotation_euler = (1.09748, -7.21219e-08, 0.694738)
scene.camera = ob_auto_camera
light_auto_sun = bpy.data.lights.new('AutoSun', 'SUN')
light_auto_sun.energy = 3.0
light_auto_sun.angle = 0.0523599
ob_auto_sun = bpy.data.objects.new('AutoSun', light_auto_sun)
scene.collection.objects.link(ob_auto_sun)
ob_auto_sun.rotation_euler = (0.872665, 0.174533, 0.523599)
bpy.context.view_layer.update()
